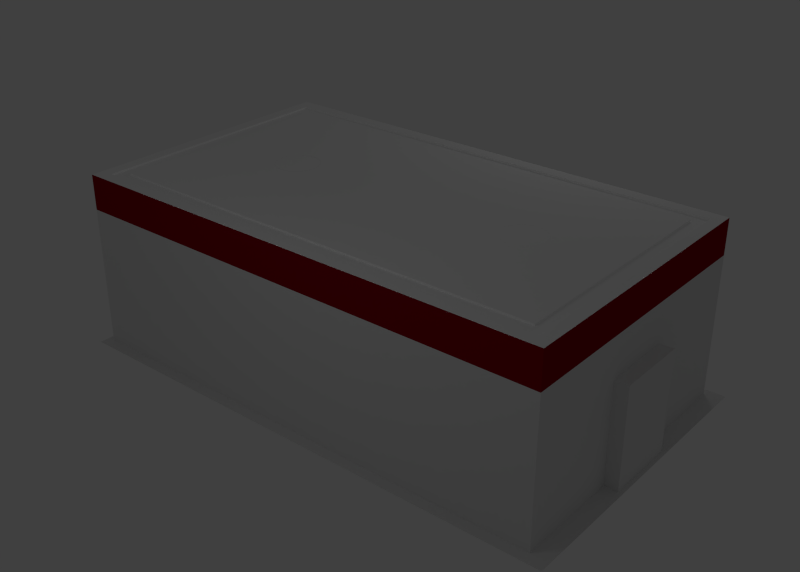 # Source: museo_v1.blend  (saved by Blender 2.62.0; exported with 4.5.12 LTS)
import bpy
from mathutils import Matrix  # noqa: F401  (used for matrix-valued properties, if any)

bpy.ops.wm.read_factory_settings(use_empty=True)
scene = bpy.context.scene
scene.name = 'Scene'

# ---- collections
col_collection_1 = bpy.data.collections.new('Collection 1'); scene.collection.children.link(col_collection_1)

# ---- materials (node trees are filled in below, after node groups)
mat_material_009 = bpy.data.materials.new('Material.009')
mat_material_009.alpha_threshold = 0.0
mat_material_009.use_transparent_shadow = False
mat_material_009.diffuse_color = (1.0, 1.0, 1.0, 1.0)
mat_material_009.roughness = 0.5
mat_material_009.line_color = (0.0, 0.0, 0.0, 1.0)
mat_material_010 = bpy.data.materials.new('Material.010')
mat_material_010.alpha_threshold = 0.0
mat_material_010.use_transparent_shadow = False
mat_material_010.diffuse_color = (1.0, 1.0, 1.0, 1.0)
mat_material_010.roughness = 0.5
mat_material_010.line_color = (0.0, 0.0, 0.0, 1.0)
mat_material_005 = bpy.data.materials.new('Material.005')
mat_material_005.alpha_threshold = 0.0
mat_material_005.use_transparent_shadow = False
mat_material_005.roughness = 0.5
mat_material_005.specular_intensity = 0.08148
mat_material_005.line_color = (0.0, 0.0, 0.0, 1.0)
mat_franja_pared = bpy.data.materials.new('franja_pared')
mat_franja_pared.alpha_threshold = 0.0
mat_franja_pared.use_transparent_shadow = False
mat_franja_pared.diffuse_color = (0.2883, 0.0, 0.006796, 1.0)
mat_franja_pared.roughness = 0.5
mat_franja_pared.specular_intensity = 0.0
mat_franja_pared.line_color = (0.0, 0.0, 0.0, 1.0)
mat_pared = bpy.data.materials.new('pared')
mat_pared.alpha_threshold = 0.0
mat_pared.use_transparent_shadow = False
mat_pared.roughness = 0.5
mat_pared.specular_intensity = 0.06757
mat_pared.line_color = (0.0, 0.0, 0.0, 1.0)
mat_material = bpy.data.materials.new('Material')
mat_material.alpha_threshold = 0.0
mat_material.use_transparent_shadow = False
mat_material.diffuse_color = (0.1025, 0.1025, 0.1025, 1.0)
mat_material.roughness = 0.5
mat_material.line_color = (0.0, 0.0, 0.0, 1.0)
mat_material_002 = bpy.data.materials.new('Material.002')
mat_material_002.alpha_threshold = 0.0
mat_material_002.use_transparent_shadow = False
mat_material_002.roughness = 0.5
mat_material_002.line_color = (0.0, 0.0, 0.0, 1.0)
mat_techo = bpy.data.materials.new('techo')
mat_techo.alpha_threshold = 0.0
mat_techo.use_transparent_shadow = False
mat_techo.diffuse_color = (1.0, 1.0, 1.0, 1.0)
mat_techo.roughness = 0.5
mat_techo.specular_intensity = 0.06757
mat_techo.line_color = (0.0, 0.0, 0.0, 1.0)
mat_adorno_techo = bpy.data.materials.new('adorno_techo')
mat_adorno_techo.alpha_threshold = 0.0
mat_adorno_techo.use_transparent_shadow = False
mat_adorno_techo.diffuse_color = (1.0, 1.0, 1.0, 1.0)
mat_adorno_techo.roughness = 0.5
mat_adorno_techo.line_color = (0.0, 0.0, 0.0, 1.0)

# ---- material node trees

# ---- world
world_world = bpy.data.worlds.new('World'); scene.world = world_world
world_world.color = (0.05088, 0.05088, 0.05088)
world_world.use_sun_shadow = False
world_world.sun_shadow_jitter_overblur = 0.0
world_world.cycles.sampling_method = 'MANUAL'
world_world.cycles.sample_map_resolution = 256

# ---- lights
light_point_000 = bpy.data.lights.new('Point.000', 'POINT')
light_point_000.transmission_factor = 0.0
light_point_000.energy = 22.0
light_point_000.shadow_buffer_clip_start = 0.5
light_point_000.shadow_soft_size = 1.0
light_point_000.shadow_maximum_resolution = 0.006
light_point_000.use_absolute_resolution = True
light_point_000.cycles.use_multiple_importance_sampling = False
light_point_005 = bpy.data.lights.new('Point.005', 'POINT')
light_point_005.transmission_factor = 0.0
light_point_005.energy = 40.0
light_point_005.shadow_buffer_clip_start = 0.5
light_point_005.shadow_soft_size = 1.0
light_point_005.shadow_maximum_resolution = 0.006
light_point_005.use_absolute_resolution = True
light_point_005.cycles.use_multiple_importance_sampling = False
light_point_004 = bpy.data.lights.new('Point.004', 'POINT')
light_point_004.transmission_factor = 0.0
light_point_004.energy = 40.0
light_point_004.shadow_buffer_clip_start = 0.5
light_point_004.shadow_soft_size = 1.0
light_point_004.shadow_maximum_resolution = 0.006
light_point_004.use_absolute_resolution = True
light_point_004.cycles.use_multiple_importance_sampling = False
light_point_003 = bpy.data.lights.new('Point.003', 'POINT')
light_point_003.transmission_factor = 0.0
light_point_003.energy = 39.0
light_point_003.shadow_buffer_clip_start = 0.5
light_point_003.shadow_soft_size = 1.0
light_point_003.shadow_maximum_resolution = 0.006
light_point_003.use_absolute_resolution = True
light_point_003.cycles.use_multiple_importance_sampling = False
light_point_002 = bpy.data.lights.new('Point.002', 'POINT')
light_point_002.transmission_factor = 0.0
light_point_002.energy = 40.0
light_point_002.shadow_buffer_clip_start = 0.5
light_point_002.shadow_soft_size = 1.0
light_point_002.shadow_maximum_resolution = 0.006
light_point_002.use_absolute_resolution = True
light_point_002.cycles.use_multiple_importance_sampling = False

# ---- meshes
me_torus_002 = bpy.data.meshes.new('Torus.002')
me_torus_002.from_pydata([(0.9484, 0.0, -0.02981), (0.9702, 0.0, -0.05163), (1.0, 0.0, -0.05962), (1.03, 0.0, -0.05163), (1.052, 0.0, -0.02981), (0.9161, 0.2455, -0.02981), (0.9371, 0.2511, -0.05163), (0.9659, 0.2588, -0.05962), (0.9947, 0.2665, -0.05163), (1.016, 0.2722, -0.02981), (0.8213, 0.4742, -0.02981), (0.8402, 0.4851, -0.05163), (0.866, 0.5, -0.05962), (0.8918, 0.5149, -0.05163), (0.9107, 0.5258, -0.02981), (0.6706, 0.6706, -0.02981), (0.686, 0.686, -0.05163), (0.7071, 0.7071, -0.05962), (0.7282, 0.7282, -0.05163), (0.7436, 0.7436, -0.02981), (0.4742, 0.8213, -0.02981), (0.4851, 0.8402, -0.05163), (0.5, 0.866, -0.05962), (0.5149, 0.8918, -0.05163), (0.5258, 0.9107, -0.02981), (0.2455, 0.9161, -0.02981), (0.2511, 0.9371, -0.05163), (0.2588, 0.9659, -0.05962), (0.2665, 0.9947, -0.05163), (0.2722, 1.016, -0.02981), (7.896e-08, 0.9484, -0.02981), (8.07e-08, 0.9702, -0.05163), (8.429e-08, 1.0, -0.05962), (7.555e-08, 1.03, -0.05163), (8.963e-08, 1.052, -0.02981), (-0.2455, 0.9161, -0.02981), (-0.2511, 0.9371, -0.05163), (-0.2588, 0.9659, -0.05962), (-0.2665, 0.9947, -0.05163), (-0.2722, 1.016, -0.02981), (-0.4742, 0.8213, -0.02981), (-0.4851, 0.8402, -0.05163), (-0.5, 0.866, -0.05962), (-0.5149, 0.8918, -0.05163), (-0.5258, 0.9107, -0.02981), (-0.6706, 0.6706, -0.02981), (-0.686, 0.686, -0.05163), (-0.7071, 0.7071, -0.05962), (-0.7282, 0.7282, -0.05163), (-0.7436, 0.7436, -0.02981), (-0.8213, 0.4742, -0.02981), (-0.8402, 0.4851, -0.05163), (-0.866, 0.5, -0.05962), (-0.8918, 0.5149, -0.05163), (-0.9107, 0.5258, -0.02981), (-0.9161, 0.2455, -0.02981), (-0.9371, 0.2511, -0.05163), (-0.9659, 0.2588, -0.05962), (-0.9947, 0.2665, -0.05163), (-1.016, 0.2722, -0.02981), (-0.9484, 8.291e-08, -0.02981), (-0.9702, 8.482e-08, -0.05163), (-1.0, 8.742e-08, -0.05962), (-1.03, 9.003e-08, -0.05163), (-1.052, 9.194e-08, -0.02981), (-0.9161, -0.2455, -0.02981), (-0.9371, -0.2511, -0.05163), (-0.9659, -0.2588, -0.05962), (-0.9947, -0.2665, -0.05163), (-1.016, -0.2722, -0.02981), (-0.8213, -0.4742, -0.02981), (-0.8402, -0.4851, -0.05163), (-0.866, -0.5, -0.05962), (-0.8918, -0.5149, -0.05163), (-0.9107, -0.5258, -0.02981), (-0.6706, -0.6706, -0.02981), (-0.686, -0.686, -0.05163), (-0.7071, -0.7071, -0.05962), (-0.7282, -0.7282, -0.05163), (-0.7436, -0.7436, -0.02981), (-0.4742, -0.8213, -0.02981), (-0.4851, -0.8402, -0.05163), (-0.5, -0.866, -0.05962), (-0.5149, -0.8918, -0.05163), (-0.5258, -0.9107, -0.02981), (-0.2455, -0.9161, -0.02981), (-0.2511, -0.9371, -0.05163), (-0.2588, -0.9659, -0.05962), (-0.2665, -0.9947, -0.05163), (-0.2722, -1.016, -0.02981), (7.896e-08, -0.9484, -0.02981), (8.07e-08, -0.9702, -0.05163), (8.429e-08, -1.0, -0.05962), (7.555e-08, -1.03, -0.05163), (8.963e-08, -1.052, -0.02981), (0.2455, -0.9161, -0.02981), (0.2511, -0.9371, -0.05163), (0.2588, -0.9659, -0.05962), (0.2665, -0.9947, -0.05163), (0.2722, -1.016, -0.02981), (0.4742, -0.8213, -0.02981), (0.4851, -0.8402, -0.05163), (0.5, -0.866, -0.05962), (0.5149, -0.8918, -0.05163), (0.5258, -0.9107, -0.02981), (0.6706, -0.6706, -0.02981), (0.686, -0.686, -0.05163), (0.7071, -0.7071, -0.05962), (0.7282, -0.7282, -0.05163), (0.7436, -0.7436, -0.02981), (0.8213, -0.4742, -0.02981), (0.8402, -0.4851, -0.05163), (0.866, -0.5, -0.05962), (0.8918, -0.5149, -0.05163), (0.9107, -0.5258, -0.02981), (0.9161, -0.2455, -0.02981), (0.9371, -0.2511, -0.05163), (0.9659, -0.2588, -0.05962), (0.9947, -0.2665, -0.05163), (1.016, -0.2722, -0.02981)], [], [(0, 5, 6, 1), (1, 6, 7, 2), (2, 7, 8, 3), (3, 8, 9, 4), (5, 10, 11, 6), (6, 11, 12, 7), (7, 12, 13, 8), (8, 13, 14, 9), (10, 15, 16, 11), (11, 16, 17, 12), (12, 17, 18, 13), (13, 18, 19, 14), (15, 20, 21, 16), (16, 21, 22, 17), (17, 22, 23, 18), (18, 23, 24, 19), (20, 25, 26, 21), (21, 26, 27, 22), (22, 27, 28, 23), (23, 28, 29, 24), (25, 30, 31, 26), (26, 31, 32, 27), (27, 32, 33, 28), (28, 33, 34, 29), (30, 35, 36, 31), (31, 36, 37, 32), (32, 37, 38, 33), (33, 38, 39, 34), (35, 40, 41, 36), (36, 41, 42, 37), (37, 42, 43, 38), (38, 43, 44, 39), (40, 45, 46, 41), (41, 46, 47, 42), (42, 47, 48, 43), (43, 48, 49, 44), (45, 50, 51, 46), (46, 51, 52, 47), (47, 52, 53, 48), (48, 53, 54, 49), (50, 55, 56, 51), (51, 56, 57, 52), (52, 57, 58, 53), (53, 58, 59, 54), (55, 60, 61, 56), (56, 61, 62, 57), (57, 62, 63, 58), (58, 63, 64, 59), (60, 65, 66, 61), (61, 66, 67, 62), (62, 67, 68, 63), (63, 68, 69, 64), (65, 70, 71, 66), (66, 71, 72, 67), (67, 72, 73, 68), (68, 73, 74, 69), (70, 75, 76, 71), (71, 76, 77, 72), (72, 77, 78, 73), (73, 78, 79, 74), (75, 80, 81, 76), (76, 81, 82, 77), (77, 82, 83, 78), (78, 83, 84, 79), (80, 85, 86, 81), (81, 86, 87, 82), (82, 87, 88, 83), (83, 88, 89, 84), (85, 90, 91, 86), (86, 91, 92, 87), (87, 92, 93, 88), (88, 93, 94, 89), (90, 95, 96, 91), (91, 96, 97, 92), (92, 97, 98, 93), (93, 98, 99, 94), (95, 100, 101, 96), (96, 101, 102, 97), (97, 102, 103, 98), (98, 103, 104, 99), (100, 105, 106, 101), (101, 106, 107, 102), (102, 107, 108, 103), (103, 108, 109, 104), (105, 110, 111, 106), (106, 111, 112, 107), (107, 112, 113, 108), (108, 113, 114, 109), (110, 115, 116, 111), (111, 116, 117, 112), (112, 117, 118, 113), (113, 118, 119, 114), (115, 0, 1, 116), (116, 1, 2, 117), (117, 2, 3, 118), (118, 3, 4, 119)])
me_torus_002.use_remesh_preserve_volume = False
me_torus_002.use_remesh_preserve_attributes = False
me_torus_002.use_mirror_vertex_groups = False
me_torus_002.update()
me_torus_001 = bpy.data.meshes.new('Torus.001')
me_torus_001.from_pydata([(0.9484, 0.0, 0.0149), (0.9702, 0.0, -0.006917), (1.0, 0.0, -0.0149), (1.03, 0.0, -0.006917), (1.052, 0.0, 0.0149), (0.9161, 0.2455, 0.0149), (0.9371, 0.2511, -0.006917), (0.9659, 0.2588, -0.0149), (0.9947, 0.2665, -0.006917), (1.016, 0.2722, 0.0149), (0.8213, 0.4742, 0.0149), (0.8402, 0.4851, -0.006917), (0.866, 0.5, -0.0149), (0.8918, 0.5149, -0.006917), (0.9107, 0.5258, 0.0149), (0.6706, 0.6706, 0.0149), (0.686, 0.686, -0.006917), (0.7071, 0.7071, -0.0149), (0.7282, 0.7282, -0.006917), (0.7436, 0.7436, 0.0149), (0.4742, 0.8213, 0.0149), (0.4851, 0.8402, -0.006917), (0.5, 0.866, -0.0149), (0.5149, 0.8918, -0.006917), (0.5258, 0.9107, 0.0149), (0.2455, 0.9161, 0.0149), (0.2511, 0.9371, -0.006917), (0.2588, 0.9659, -0.0149), (0.2665, 0.9947, -0.006917), (0.2722, 1.016, 0.0149), (7.896e-08, 0.9484, 0.0149), (8.07e-08, 0.9702, -0.006917), (8.429e-08, 1.0, -0.0149), (7.555e-08, 1.03, -0.006917), (8.963e-08, 1.052, 0.0149), (-0.2455, 0.9161, 0.0149), (-0.2511, 0.9371, -0.006917), (-0.2588, 0.9659, -0.0149), (-0.2665, 0.9947, -0.006917), (-0.2722, 1.016, 0.0149), (-0.4742, 0.8213, 0.0149), (-0.4851, 0.8402, -0.006917), (-0.5, 0.866, -0.0149), (-0.5149, 0.8918, -0.006917), (-0.5258, 0.9107, 0.0149), (-0.6706, 0.6706, 0.0149), (-0.686, 0.686, -0.006917), (-0.7071, 0.7071, -0.0149), (-0.7282, 0.7282, -0.006917), (-0.7436, 0.7436, 0.0149), (-0.8213, 0.4742, 0.0149), (-0.8402, 0.4851, -0.006917), (-0.866, 0.5, -0.0149), (-0.8918, 0.5149, -0.006917), (-0.9107, 0.5258, 0.0149), (-0.9161, 0.2455, 0.0149), (-0.9371, 0.2511, -0.006917), (-0.9659, 0.2588, -0.0149), (-0.9947, 0.2665, -0.006917), (-1.016, 0.2722, 0.0149), (-0.9484, 8.291e-08, 0.0149), (-0.9702, 8.482e-08, -0.006917), (-1.0, 8.742e-08, -0.0149), (-1.03, 9.003e-08, -0.006917), (-1.052, 9.194e-08, 0.0149), (-0.9161, -0.2455, 0.0149), (-0.9371, -0.2511, -0.006917), (-0.9659, -0.2588, -0.0149), (-0.9947, -0.2665, -0.006917), (-1.016, -0.2722, 0.0149), (-0.8213, -0.4742, 0.0149), (-0.8402, -0.4851, -0.006917), (-0.866, -0.5, -0.0149), (-0.8918, -0.5149, -0.006917), (-0.9107, -0.5258, 0.0149), (-0.6706, -0.6706, 0.0149), (-0.686, -0.686, -0.006917), (-0.7071, -0.7071, -0.0149), (-0.7282, -0.7282, -0.006917), (-0.7436, -0.7436, 0.0149), (-0.4742, -0.8213, 0.0149), (-0.4851, -0.8402, -0.006917), (-0.5, -0.866, -0.0149), (-0.5149, -0.8918, -0.006917), (-0.5258, -0.9107, 0.0149), (-0.2455, -0.9161, 0.0149), (-0.2511, -0.9371, -0.006917), (-0.2588, -0.9659, -0.0149), (-0.2665, -0.9947, -0.006917), (-0.2722, -1.016, 0.0149), (7.896e-08, -0.9484, 0.0149), (8.07e-08, -0.9702, -0.006917), (8.429e-08, -1.0, -0.0149), (7.555e-08, -1.03, -0.006917), (8.963e-08, -1.052, 0.0149), (0.2455, -0.9161, 0.0149), (0.2511, -0.9371, -0.006917), (0.2588, -0.9659, -0.0149), (0.2665, -0.9947, -0.006917), (0.2722, -1.016, 0.0149), (0.4742, -0.8213, 0.0149), (0.4851, -0.8402, -0.006917), (0.5, -0.866, -0.0149), (0.5149, -0.8918, -0.006917), (0.5258, -0.9107, 0.0149), (0.6706, -0.6706, 0.0149), (0.686, -0.686, -0.006917), (0.7071, -0.7071, -0.0149), (0.7282, -0.7282, -0.006917), (0.7436, -0.7436, 0.0149), (0.8213, -0.4742, 0.0149), (0.8402, -0.4851, -0.006917), (0.866, -0.5, -0.0149), (0.8918, -0.5149, -0.006917), (0.9107, -0.5258, 0.0149), (0.9161, -0.2455, 0.0149), (0.9371, -0.2511, -0.006917), (0.9659, -0.2588, -0.0149), (0.9947, -0.2665, -0.006917), (1.016, -0.2722, 0.0149)], [], [(0, 5, 6, 1), (1, 6, 7, 2), (2, 7, 8, 3), (3, 8, 9, 4), (5, 10, 11, 6), (6, 11, 12, 7), (7, 12, 13, 8), (8, 13, 14, 9), (10, 15, 16, 11), (11, 16, 17, 12), (12, 17, 18, 13), (13, 18, 19, 14), (15, 20, 21, 16), (16, 21, 22, 17), (17, 22, 23, 18), (18, 23, 24, 19), (20, 25, 26, 21), (21, 26, 27, 22), (22, 27, 28, 23), (23, 28, 29, 24), (25, 30, 31, 26), (26, 31, 32, 27), (27, 32, 33, 28), (28, 33, 34, 29), (30, 35, 36, 31), (31, 36, 37, 32), (32, 37, 38, 33), (33, 38, 39, 34), (35, 40, 41, 36), (36, 41, 42, 37), (37, 42, 43, 38), (38, 43, 44, 39), (40, 45, 46, 41), (41, 46, 47, 42), (42, 47, 48, 43), (43, 48, 49, 44), (45, 50, 51, 46), (46, 51, 52, 47), (47, 52, 53, 48), (48, 53, 54, 49), (50, 55, 56, 51), (51, 56, 57, 52), (52, 57, 58, 53), (53, 58, 59, 54), (55, 60, 61, 56), (56, 61, 62, 57), (57, 62, 63, 58), (58, 63, 64, 59), (60, 65, 66, 61), (61, 66, 67, 62), (62, 67, 68, 63), (63, 68, 69, 64), (65, 70, 71, 66), (66, 71, 72, 67), (67, 72, 73, 68), (68, 73, 74, 69), (70, 75, 76, 71), (71, 76, 77, 72), (72, 77, 78, 73), (73, 78, 79, 74), (75, 80, 81, 76), (76, 81, 82, 77), (77, 82, 83, 78), (78, 83, 84, 79), (80, 85, 86, 81), (81, 86, 87, 82), (82, 87, 88, 83), (83, 88, 89, 84), (85, 90, 91, 86), (86, 91, 92, 87), (87, 92, 93, 88), (88, 93, 94, 89), (90, 95, 96, 91), (91, 96, 97, 92), (92, 97, 98, 93), (93, 98, 99, 94), (95, 100, 101, 96), (96, 101, 102, 97), (97, 102, 103, 98), (98, 103, 104, 99), (100, 105, 106, 101), (101, 106, 107, 102), (102, 107, 108, 103), (103, 108, 109, 104), (105, 110, 111, 106), (106, 111, 112, 107), (107, 112, 113, 108), (108, 113, 114, 109), (110, 115, 116, 111), (111, 116, 117, 112), (112, 117, 118, 113), (113, 118, 119, 114), (115, 0, 1, 116), (116, 1, 2, 117), (117, 2, 3, 118), (118, 3, 4, 119)])
me_torus_001.polygons.foreach_set('use_smooth', [True] * 96)
me_torus_001.materials.append(mat_material_009)
me_torus_001.use_remesh_preserve_volume = False
me_torus_001.use_remesh_preserve_attributes = False
me_torus_001.use_mirror_vertex_groups = False
me_torus_001.update()
me_cylinder_002 = bpy.data.meshes.new('Cylinder.002')
me_cylinder_002.from_pydata([(0.0, 1.0, -1.0), (0.1951, 0.9808, -1.0), (0.3827, 0.9239, -1.0), (0.5556, 0.8315, -1.0), (0.7071, 0.7071, -1.0), (0.8315, 0.5556, -1.0), (0.9239, 0.3827, -1.0), (0.9808, 0.1951, -1.0), (1.0, 7.55e-08, -1.0), (0.9808, -0.1951, -1.0), (0.9239, -0.3827, -1.0), (0.8315, -0.5556, -1.0), (0.7071, -0.7071, -1.0), (0.5556, -0.8315, -1.0), (0.3827, -0.9239, -1.0), (0.1951, -0.9808, -1.0), (-3.258e-07, -1.0, -1.0), (-0.1951, -0.9808, -1.0), (-0.3827, -0.9239, -1.0), (-0.5556, -0.8315, -1.0), (-0.7071, -0.7071, -1.0), (-0.8315, -0.5556, -1.0), (-0.9239, -0.3827, -1.0), (-0.9808, -0.1951, -1.0), (-1.0, 9.656e-07, -1.0), (-0.9808, 0.1951, -1.0), (-0.9239, 0.3827, -1.0), (-0.8315, 0.5556, -1.0), (-0.7071, 0.7071, -1.0), (-0.5556, 0.8315, -1.0), (-0.3827, 0.9239, -1.0), (-0.1951, 0.9808, -1.0), (1.605e-06, 1.0, 1.0), (0.1951, 0.9808, 1.0), (0.3827, 0.9239, 1.0), (0.5556, 0.8315, 1.0), (0.7071, 0.7071, 1.0), (0.8315, 0.5556, 1.0), (0.9239, 0.3827, 1.0), (0.9808, 0.1951, 1.0), (1.0, -2.245e-06, 1.0), (0.9808, -0.1951, 1.0), (0.9239, -0.3827, 1.0), (0.8315, -0.5556, 1.0), (0.7071, -0.7071, 1.0), (0.5556, -0.8315, 1.0), (0.3827, -0.9239, 1.0), (0.1951, -0.9808, 1.0), (9.298e-07, -1.0, 1.0), (-0.1951, -0.9808, 1.0), (-0.3827, -0.9239, 1.0), (-0.5556, -0.8315, 1.0), (-0.7071, -0.7071, 1.0), (-0.8315, -0.5556, 1.0), (-0.9239, -0.3827, 1.0), (-0.9808, -0.1951, 1.0), (-1.0, -4.105e-06, 1.0), (-0.9808, 0.1951, 1.0), (-0.9239, 0.3827, 1.0), (-0.8315, 0.5556, 1.0), (-0.7071, 0.7071, 1.0), (-0.5556, 0.8315, 1.0), (-0.3827, 0.9239, 1.0), (-0.1951, 0.9808, 1.0), (-0.1378, 0.6927, -2.792), (-0.2703, 0.6525, -2.792), (-0.3924, 0.5872, -2.792), (-0.4994, 0.4994, -2.792), (-0.5872, 0.3924, -2.792), (-0.6525, 0.2703, -2.792), (-0.6927, 0.1378, -2.792), (-0.7063, 7.729e-07, -2.792), (-0.6927, -0.1378, -2.792), (-0.6525, -0.2703, -2.792), (-0.5872, -0.3924, -2.792), (-0.4994, -0.4994, -2.792), (-0.3924, -0.5872, -2.792), (-0.2703, -0.6525, -2.792), (-0.1378, -0.6927, -2.792), (-2.039e-07, -0.7063, -2.792), (0.1378, -0.6927, -2.792), (0.2703, -0.6525, -2.792), (0.3924, -0.5872, -2.792), (0.4994, -0.4994, -2.792), (0.5872, -0.3924, -2.792), (0.6525, -0.2703, -2.792), (0.6927, -0.1378, -2.792), (0.7063, 1.443e-07, -2.792), (0.6927, 0.1378, -2.792), (0.6525, 0.2703, -2.792), (0.5872, 0.3924, -2.792), (0.4994, 0.4994, -2.792), (0.3924, 0.5872, -2.792), (0.2703, 0.6525, -2.792), (0.1378, 0.6927, -2.792), (2.628e-08, 0.7063, -2.792), (3.172e-08, 0.6343, -2.792), (0.1237, 0.6221, -2.792), (0.2427, 0.586, -2.792), (0.3524, 0.5274, -2.792), (0.4485, 0.4485, -2.792), (0.5274, 0.3524, -2.792), (0.586, 0.2427, -2.792), (0.6221, 0.1237, -2.792), (0.6343, 1.612e-07, -2.792), (0.6221, -0.1237, -2.792), (0.586, -0.2427, -2.792), (0.5274, -0.3524, -2.792), (0.4485, -0.4485, -2.792), (0.3524, -0.5274, -2.792), (0.2427, -0.586, -2.792), (0.1237, -0.6221, -2.792), (-1.75e-07, -0.6343, -2.792), (-0.1237, -0.6221, -2.792), (-0.2427, -0.586, -2.792), (-0.3524, -0.5274, -2.792), (-0.4485, -0.4485, -2.792), (-0.5274, -0.3524, -2.792), (-0.586, -0.2427, -2.792), (-0.6221, -0.1237, -2.792), (-0.6343, 7.258e-07, -2.792), (-0.6221, 0.1237, -2.792), (-0.586, 0.2427, -2.792), (-0.5274, 0.3524, -2.792), (-0.4485, 0.4485, -2.792), (-0.3524, 0.5274, -2.792), (-0.2427, 0.586, -2.792), (-0.1237, 0.6221, -2.792), (-0.1166, 0.5863, -2.488), (-0.2288, 0.5523, -2.488), (-0.3321, 0.497, -2.488), (-0.4227, 0.4227, -2.488), (-0.497, 0.3321, -2.488), (-0.5523, 0.2288, -2.488), (-0.5863, 0.1166, -2.488), (-0.5978, 7.022e-07, -2.488), (-0.5863, -0.1166, -2.488), (-0.5523, -0.2288, -2.488), (-0.497, -0.3321, -2.488), (-0.4227, -0.4227, -2.488), (-0.3321, -0.497, -2.488), (-0.2288, -0.5523, -2.488), (-0.1166, -0.5863, -2.488), (-1.603e-07, -0.5978, -2.488), (0.1166, -0.5863, -2.488), (0.2288, -0.5523, -2.488), (0.3321, -0.497, -2.488), (0.4227, -0.4227, -2.488), (0.497, -0.3321, -2.488), (0.5523, -0.2288, -2.488), (0.5863, -0.1166, -2.488), (0.5978, 1.701e-07, -2.488), (0.5863, 0.1166, -2.488), (0.5523, 0.2288, -2.488), (0.497, 0.3321, -2.488), (0.4227, 0.4227, -2.488), (0.3321, 0.497, -2.488), (0.2288, 0.5523, -2.488), (0.1166, 0.5863, -2.488), (3.444e-08, 0.5978, -2.488), (7.922e-08, 0.04458, -2.488), (0.008698, 0.04373, -2.488), (0.01706, 0.04119, -2.488), (0.02477, 0.03707, -2.488), (0.03153, 0.03153, -2.488), (0.03707, 0.02477, -2.488), (0.04119, 0.01706, -2.488), (0.04373, 0.008698, -2.488), (0.04458, 3.093e-07, -2.488), (0.04373, -0.008698, -2.488), (0.04119, -0.01706, -2.488), (0.03707, -0.02477, -2.488), (0.03153, -0.03153, -2.488), (0.02477, -0.03707, -2.488), (0.01706, -0.04119, -2.488), (0.008698, -0.04373, -2.488), (6.469e-08, -0.04458, -2.488), (-0.008698, -0.04373, -2.488), (-0.01706, -0.04119, -2.488), (-0.02477, -0.03707, -2.488), (-0.03153, -0.03153, -2.488), (-0.03707, -0.02477, -2.488), (-0.04119, -0.01706, -2.488), (-0.04373, -0.008698, -2.488), (-0.04458, 3.49e-07, -2.488), (-0.04373, 0.008698, -2.488), (-0.04119, 0.01706, -2.488), (-0.03707, 0.02477, -2.488), (-0.03153, 0.03153, -2.488), (-0.02477, 0.03707, -2.488), (-0.01706, 0.04119, -2.488), (-0.008698, 0.04373, -2.488), (0.1112, 0.5591, -1.701), (3.664e-08, 0.57, -1.701), (0.2181, 0.5266, -1.701), (0.3167, 0.474, -1.701), (0.4031, 0.4031, -1.701), (0.474, 0.3167, -1.701), (0.5266, 0.2181, -1.701), (0.5591, 0.1112, -1.701), (0.57, 1.768e-07, -1.701), (0.5591, -0.1112, -1.701), (0.5266, -0.2181, -1.701), (0.474, -0.3167, -1.701), (0.4031, -0.4031, -1.701), (0.3167, -0.474, -1.701), (0.2181, -0.5266, -1.701), (0.1112, -0.5591, -1.701), (-1.491e-07, -0.57, -1.701), (-0.1112, -0.5591, -1.701), (-0.2181, -0.5266, -1.701), (-0.3167, -0.474, -1.701), (-0.4031, -0.4031, -1.701), (-0.474, -0.3167, -1.701), (-0.5266, -0.2181, -1.701), (-0.5591, -0.1112, -1.701), (-0.57, 6.842e-07, -1.701), (-0.5591, 0.1112, -1.701), (-0.5266, 0.2181, -1.701), (-0.474, 0.3167, -1.701), (-0.4031, 0.4031, -1.701), (-0.3167, 0.474, -1.701), (-0.2181, 0.5267, -1.701), (-0.1112, 0.5591, -1.701), (2.324e-08, 0.7427, -1.668), (-0.1449, 0.7285, -1.668), (-0.2842, 0.6862, -1.668), (-0.4126, 0.6176, -1.668), (-0.5252, 0.5252, -1.668), (-0.6176, 0.4126, -1.668), (-0.6862, 0.2842, -1.668), (-0.7285, 0.1449, -1.668), (-0.7427, 7.968e-07, -1.668), (-0.7285, -0.1449, -1.668), (-0.6862, -0.2842, -1.668), (-0.6176, -0.4126, -1.668), (-0.5252, -0.5252, -1.668), (-0.4126, -0.6176, -1.668), (-0.2842, -0.6862, -1.668), (-0.1449, -0.7285, -1.668), (-2.188e-07, -0.7427, -1.668), (0.1449, -0.7285, -1.668), (0.2842, -0.6862, -1.668), (0.4126, -0.6176, -1.668), (0.5252, -0.5252, -1.668), (0.6176, -0.4126, -1.668), (0.6862, -0.2842, -1.668), (0.7285, -0.1449, -1.668), (0.7427, 1.357e-07, -1.668), (0.7285, 0.1449, -1.668), (0.6862, 0.2842, -1.668), (0.6176, 0.4126, -1.668), (0.5252, 0.5252, -1.668), (0.4126, 0.6176, -1.668), (0.2842, 0.6862, -1.668), (0.1449, 0.7285, -1.668), (0.2006, 1.008, 0.209), (1.001e-06, 1.028, 0.209), (0.3934, 0.9498, 0.209), (0.5712, 0.8548, 0.209), (0.727, 0.727, 0.209), (0.8548, 0.5712, 0.209), (0.9498, 0.3934, 0.209), (1.008, 0.2006, 0.209), (1.028, -1.337e-06, 0.209), (1.008, -0.2006, 0.209), (0.9498, -0.3934, 0.209), (0.8548, -0.5712, 0.209), (0.727, -0.727, 0.209), (0.5712, -0.8548, 0.209), (0.3934, -0.9498, 0.209), (0.2006, -1.008, 0.209), (4.485e-07, -1.028, 0.209), (-0.2006, -1.008, 0.209), (-0.3934, -0.9498, 0.209), (-0.5712, -0.8548, 0.209), (-0.727, -0.727, 0.209), (-0.8548, -0.5712, 0.209), (-0.9498, -0.3934, 0.209), (-1.008, -0.2006, 0.209), (-1.028, -2.131e-06, 0.209), (-1.008, 0.2006, 0.209), (-0.9498, 0.3934, 0.209), (-0.8548, 0.5712, 0.209), (-0.727, 0.727, 0.209), (-0.5712, 0.8548, 0.209), (-0.3934, 0.9498, 0.209), (-0.2006, 1.008, 0.209)], [], [(95, 94, 97, 96), (94, 93, 98, 97), (93, 92, 99, 98), (92, 91, 100, 99), (91, 90, 101, 100), (90, 89, 102, 101), (89, 88, 103, 102), (88, 87, 104, 103), (87, 86, 105, 104), (86, 85, 106, 105), (85, 84, 107, 106), (84, 83, 108, 107), (83, 82, 109, 108), (82, 81, 110, 109), (81, 80, 111, 110), (80, 79, 112, 111), (79, 78, 113, 112), (78, 77, 114, 113), (77, 76, 115, 114), (76, 75, 116, 115), (75, 74, 117, 116), (74, 73, 118, 117), (73, 72, 119, 118), (72, 71, 120, 119), (71, 70, 121, 120), (70, 69, 122, 121), (69, 68, 123, 122), (68, 67, 124, 123), (67, 66, 125, 124), (66, 65, 126, 125), (65, 64, 127, 126), (64, 95, 96, 127), (127, 96, 159, 128), (126, 127, 128, 129), (125, 126, 129, 130), (124, 125, 130, 131), (123, 124, 131, 132), (122, 123, 132, 133), (121, 122, 133, 134), (120, 121, 134, 135), (119, 120, 135, 136), (118, 119, 136, 137), (117, 118, 137, 138), (116, 117, 138, 139), (115, 116, 139, 140), (114, 115, 140, 141), (113, 114, 141, 142), (112, 113, 142, 143), (111, 112, 143, 144), (110, 111, 144, 145), (109, 110, 145, 146), (108, 109, 146, 147), (107, 108, 147, 148), (106, 107, 148, 149), (105, 106, 149, 150), (104, 105, 150, 151), (103, 104, 151, 152), (102, 103, 152, 153), (101, 102, 153, 154), (100, 101, 154, 155), (99, 100, 155, 156), (98, 99, 156, 157), (97, 98, 157, 158), (96, 97, 158, 159), (158, 192, 193, 159), (192, 161, 160, 193), (157, 194, 192, 158), (194, 162, 161, 192), (156, 195, 194, 157), (195, 163, 162, 194), (155, 196, 195, 156), (196, 164, 163, 195), (154, 197, 196, 155), (197, 165, 164, 196), (153, 198, 197, 154), (198, 166, 165, 197), (152, 199, 198, 153), (199, 167, 166, 198), (151, 200, 199, 152), (200, 168, 167, 199), (150, 201, 200, 151), (201, 169, 168, 200), (149, 202, 201, 150), (202, 170, 169, 201), (148, 203, 202, 149), (203, 171, 170, 202), (147, 204, 203, 148), (204, 172, 171, 203), (146, 205, 204, 147), (205, 173, 172, 204), (145, 206, 205, 146), (206, 174, 173, 205), (144, 207, 206, 145), (207, 175, 174, 206), (143, 208, 207, 144), (208, 176, 175, 207), (142, 209, 208, 143), (209, 177, 176, 208), (141, 210, 209, 142), (210, 178, 177, 209), (140, 211, 210, 141), (211, 179, 178, 210), (139, 212, 211, 140), (212, 180, 179, 211), (138, 213, 212, 139), (213, 181, 180, 212), (137, 214, 213, 138), (214, 182, 181, 213), (136, 215, 214, 137), (215, 183, 182, 214), (135, 216, 215, 136), (216, 184, 183, 215), (134, 217, 216, 135), (217, 185, 184, 216), (133, 218, 217, 134), (218, 186, 185, 217), (132, 219, 218, 133), (219, 187, 186, 218), (131, 220, 219, 132), (220, 188, 187, 219), (130, 221, 220, 131), (221, 189, 188, 220), (129, 222, 221, 130), (222, 190, 189, 221), (128, 223, 222, 129), (223, 191, 190, 222), (159, 193, 223, 128), (193, 160, 191, 223), (0, 224, 225, 31), (224, 95, 64, 225), (31, 225, 226, 30), (225, 64, 65, 226), (30, 226, 227, 29), (226, 65, 66, 227), (29, 227, 228, 28), (227, 66, 67, 228), (28, 228, 229, 27), (228, 67, 68, 229), (27, 229, 230, 26), (229, 68, 69, 230), (26, 230, 231, 25), (230, 69, 70, 231), (25, 231, 232, 24), (231, 70, 71, 232), (24, 232, 233, 23), (232, 71, 72, 233), (23, 233, 234, 22), (233, 72, 73, 234), (22, 234, 235, 21), (234, 73, 74, 235), (21, 235, 236, 20), (235, 74, 75, 236), (20, 236, 237, 19), (236, 75, 76, 237), (19, 237, 238, 18), (237, 76, 77, 238), (18, 238, 239, 17), (238, 77, 78, 239), (17, 239, 240, 16), (239, 78, 79, 240), (16, 240, 241, 15), (240, 79, 80, 241), (15, 241, 242, 14), (241, 80, 81, 242), (14, 242, 243, 13), (242, 81, 82, 243), (13, 243, 244, 12), (243, 82, 83, 244), (12, 244, 245, 11), (244, 83, 84, 245), (11, 245, 246, 10), (245, 84, 85, 246), (10, 246, 247, 9), (246, 85, 86, 247), (9, 247, 248, 8), (247, 86, 87, 248), (8, 248, 249, 7), (248, 87, 88, 249), (7, 249, 250, 6), (249, 88, 89, 250), (6, 250, 251, 5), (250, 89, 90, 251), (5, 251, 252, 4), (251, 90, 91, 252), (4, 252, 253, 3), (252, 91, 92, 253), (3, 253, 254, 2), (253, 92, 93, 254), (2, 254, 255, 1), (254, 93, 94, 255), (224, 0, 1, 255), (255, 94, 95, 224), (0, 257, 256, 1), (257, 32, 33, 256), (1, 256, 258, 2), (256, 33, 34, 258), (2, 258, 259, 3), (258, 34, 35, 259), (3, 259, 260, 4), (259, 35, 36, 260), (4, 260, 261, 5), (260, 36, 37, 261), (5, 261, 262, 6), (261, 37, 38, 262), (6, 262, 263, 7), (262, 38, 39, 263), (7, 263, 264, 8), (263, 39, 40, 264), (8, 264, 265, 9), (264, 40, 41, 265), (9, 265, 266, 10), (265, 41, 42, 266), (10, 266, 267, 11), (266, 42, 43, 267), (11, 267, 268, 12), (267, 43, 44, 268), (12, 268, 269, 13), (268, 44, 45, 269), (13, 269, 270, 14), (269, 45, 46, 270), (14, 270, 271, 15), (270, 46, 47, 271), (15, 271, 272, 16), (271, 47, 48, 272), (16, 272, 273, 17), (272, 48, 49, 273), (17, 273, 274, 18), (273, 49, 50, 274), (18, 274, 275, 19), (274, 50, 51, 275), (19, 275, 276, 20), (275, 51, 52, 276), (20, 276, 277, 21), (276, 52, 53, 277), (21, 277, 278, 22), (277, 53, 54, 278), (22, 278, 279, 23), (278, 54, 55, 279), (23, 279, 280, 24), (279, 55, 56, 280), (24, 280, 281, 25), (280, 56, 57, 281), (25, 281, 282, 26), (281, 57, 58, 282), (26, 282, 283, 27), (282, 58, 59, 283), (27, 283, 284, 28), (283, 59, 60, 284), (28, 284, 285, 29), (284, 60, 61, 285), (29, 285, 286, 30), (285, 61, 62, 286), (30, 286, 287, 31), (286, 62, 63, 287), (32, 257, 287, 63), (257, 0, 31, 287)])
me_cylinder_002.polygons.foreach_set('use_smooth', [True] * 256)
me_cylinder_002.use_remesh_preserve_volume = False
me_cylinder_002.use_remesh_preserve_attributes = False
me_cylinder_002.use_mirror_vertex_groups = False
me_cylinder_002.update()
me_sphere_001 = bpy.data.meshes.new('Sphere.001')
me_sphere_001.from_pydata([(1.0, 0.0, -4.371e-08), (0.9239, 0.0, -0.3827), (0.7071, 0.0, -0.7071), (0.3827, 0.0, -0.9239), (0.2706, 0.2706, -0.9239), (0.5, 0.5, -0.7071), (0.6533, 0.6533, -0.3827), (0.7071, 0.7071, 0.0), (-8.429e-08, 1.0, 0.0), (-8.109e-08, 0.9239, -0.3827), (-5.088e-08, 0.7071, -0.7071), (-3.72e-08, 0.3827, -0.9239), (-0.2706, 0.2706, -0.9239), (-0.5, 0.5, -0.7071), (-0.6533, 0.6533, -0.3827), (-0.7071, 0.7071, 0.0), (-1.0, -1.686e-07, 0.0), (-0.9239, -1.654e-07, -0.3827), (-0.7071, -1.141e-07, -0.7071), (-0.3827, -5.828e-08, -0.9239), (-1.068e-07, -1.068e-07, -1.0), (-0.2706, -0.2706, -0.9239), (-0.5, -0.5, -0.7071), (-0.6533, -0.6533, -0.3827), (-0.7071, -0.7071, 0.0), (2.529e-07, -1.0, 0.0), (2.497e-07, -0.9239, -0.3827), (1.773e-07, -0.7071, -0.7071), (1.004e-07, -0.3827, -0.9239), (0.2706, -0.2706, -0.9239), (0.5, -0.5, -0.7071), (0.6533, -0.6533, -0.3827), (0.7071, -0.7071, 0.0)], [], [(3, 20, 4), (2, 3, 4, 5), (1, 2, 5, 6), (0, 1, 6, 7), (7, 6, 9, 8), (6, 5, 10, 9), (5, 4, 11, 10), (4, 20, 11), (11, 20, 12), (10, 11, 12, 13), (9, 10, 13, 14), (8, 9, 14, 15), (15, 14, 17, 16), (14, 13, 18, 17), (13, 12, 19, 18), (12, 20, 19), (19, 20, 21), (18, 19, 21, 22), (17, 18, 22, 23), (16, 17, 23, 24), (24, 23, 26, 25), (23, 22, 27, 26), (22, 21, 28, 27), (21, 20, 28), (28, 20, 29), (27, 28, 29, 30), (26, 27, 30, 31), (25, 26, 31, 32), (1, 0, 32, 31), (31, 30, 2, 1), (30, 29, 3, 2), (29, 20, 3)])
me_sphere_001.polygons.foreach_set('use_smooth', [True] * 32)
me_sphere_001.use_remesh_preserve_volume = False
me_sphere_001.use_remesh_preserve_attributes = False
me_sphere_001.use_mirror_vertex_groups = False
me_sphere_001.update()
me_sphere = bpy.data.meshes.new('Sphere')
me_sphere.from_pydata([(1.0, 0.0, -4.371e-08), (0.9239, 0.0, -0.3827), (0.7071, 0.0, -0.7071), (0.3827, 0.0, -0.9239), (0.2706, 0.2706, -0.9239), (0.5, 0.5, -0.7071), (0.6533, 0.6533, -0.3827), (0.7071, 0.7071, 0.0), (-8.429e-08, 1.0, 0.0), (-8.109e-08, 0.9239, -0.3827), (-5.088e-08, 0.7071, -0.7071), (-3.72e-08, 0.3827, -0.9239), (-0.2706, 0.2706, -0.9239), (-0.5, 0.5, -0.7071), (-0.6533, 0.6533, -0.3827), (-0.7071, 0.7071, 0.0), (-1.0, -1.686e-07, 0.0), (-0.9239, -1.654e-07, -0.3827), (-0.7071, -1.141e-07, -0.7071), (-0.3827, -5.828e-08, -0.9239), (-1.068e-07, -1.068e-07, -1.0), (-0.2706, -0.2706, -0.9239), (-0.5, -0.5, -0.7071), (-0.6533, -0.6533, -0.3827), (-0.7071, -0.7071, 0.0), (2.529e-07, -1.0, 0.0), (2.497e-07, -0.9239, -0.3827), (1.773e-07, -0.7071, -0.7071), (1.004e-07, -0.3827, -0.9239), (0.2706, -0.2706, -0.9239), (0.5, -0.5, -0.7071), (0.6533, -0.6533, -0.3827), (0.7071, -0.7071, 0.0)], [], [(3, 20, 4), (2, 3, 4, 5), (1, 2, 5, 6), (0, 1, 6, 7), (7, 6, 9, 8), (6, 5, 10, 9), (5, 4, 11, 10), (4, 20, 11), (11, 20, 12), (10, 11, 12, 13), (9, 10, 13, 14), (8, 9, 14, 15), (15, 14, 17, 16), (14, 13, 18, 17), (13, 12, 19, 18), (12, 20, 19), (19, 20, 21), (18, 19, 21, 22), (17, 18, 22, 23), (16, 17, 23, 24), (24, 23, 26, 25), (23, 22, 27, 26), (22, 21, 28, 27), (21, 20, 28), (28, 20, 29), (27, 28, 29, 30), (26, 27, 30, 31), (25, 26, 31, 32), (1, 0, 32, 31), (31, 30, 2, 1), (30, 29, 3, 2), (29, 20, 3)])
me_sphere.polygons.foreach_set('use_smooth', [True] * 32)
me_sphere.use_remesh_preserve_volume = False
me_sphere.use_remesh_preserve_attributes = False
me_sphere.use_mirror_vertex_groups = False
me_sphere.update()
me_cylinder = bpy.data.meshes.new('Cylinder')
me_cylinder.from_pydata([(0.0, 1.0, -1.0), (0.1951, 0.9808, -1.0), (0.3827, 0.9239, -1.0), (0.5556, 0.8315, -1.0), (0.7071, 0.7071, -1.0), (0.8315, 0.5556, -1.0), (0.9239, 0.3827, -1.0), (0.9808, 0.1951, -1.0), (1.0, 7.55e-08, -1.0), (0.9808, -0.1951, -1.0), (0.9239, -0.3827, -1.0), (0.8315, -0.5556, -1.0), (0.7071, -0.7071, -1.0), (0.5556, -0.8315, -1.0), (0.3827, -0.9239, -1.0), (0.1951, -0.9808, -1.0), (-3.258e-07, -1.0, -1.0), (-0.1951, -0.9808, -1.0), (-0.3827, -0.9239, -1.0), (-0.5556, -0.8315, -1.0), (-0.7071, -0.7071, -1.0), (-0.8315, -0.5556, -1.0), (-0.9239, -0.3827, -1.0), (-0.9808, -0.1951, -1.0), (-1.0, 9.656e-07, -1.0), (-0.9808, 0.1951, -1.0), (-0.9239, 0.3827, -1.0), (-0.8315, 0.5556, -1.0), (-0.7071, 0.7071, -1.0), (-0.5556, 0.8315, -1.0), (-0.3827, 0.9239, -1.0), (-0.1951, 0.9808, -1.0), (1.605e-06, 1.0, 1.0), (0.1951, 0.9808, 1.0), (0.3827, 0.9239, 1.0), (0.5556, 0.8315, 1.0), (0.7071, 0.7071, 1.0), (0.8315, 0.5556, 1.0), (0.9239, 0.3827, 1.0), (0.9808, 0.1951, 1.0), (1.0, -2.245e-06, 1.0), (0.9808, -0.1951, 1.0), (0.9239, -0.3827, 1.0), (0.8315, -0.5556, 1.0), (0.7071, -0.7071, 1.0), (0.5556, -0.8315, 1.0), (0.3827, -0.9239, 1.0), (0.1951, -0.9808, 1.0), (9.298e-07, -1.0, 1.0), (-0.1951, -0.9808, 1.0), (-0.3827, -0.9239, 1.0), (-0.5556, -0.8315, 1.0), (-0.7071, -0.7071, 1.0), (-0.8315, -0.5556, 1.0), (-0.9239, -0.3827, 1.0), (-0.9808, -0.1951, 1.0), (-1.0, -4.105e-06, 1.0), (-0.9808, 0.1951, 1.0), (-0.9239, 0.3827, 1.0), (-0.8315, 0.5556, 1.0), (-0.7071, 0.7071, 1.0), (-0.5556, 0.8315, 1.0), (-0.3827, 0.9239, 1.0), (-0.1951, 0.9808, 1.0), (-0.1378, 0.6927, -2.792), (-0.2703, 0.6525, -2.792), (-0.3924, 0.5872, -2.792), (-0.4994, 0.4994, -2.792), (-0.5872, 0.3924, -2.792), (-0.6525, 0.2703, -2.792), (-0.6927, 0.1378, -2.792), (-0.7063, 7.729e-07, -2.792), (-0.6927, -0.1378, -2.792), (-0.6525, -0.2703, -2.792), (-0.5872, -0.3924, -2.792), (-0.4994, -0.4994, -2.792), (-0.3924, -0.5872, -2.792), (-0.2703, -0.6525, -2.792), (-0.1378, -0.6927, -2.792), (-2.039e-07, -0.7063, -2.792), (0.1378, -0.6927, -2.792), (0.2703, -0.6525, -2.792), (0.3924, -0.5872, -2.792), (0.4994, -0.4994, -2.792), (0.5872, -0.3924, -2.792), (0.6525, -0.2703, -2.792), (0.6927, -0.1378, -2.792), (0.7063, 1.443e-07, -2.792), (0.6927, 0.1378, -2.792), (0.6525, 0.2703, -2.792), (0.5872, 0.3924, -2.792), (0.4994, 0.4994, -2.792), (0.3924, 0.5872, -2.792), (0.2703, 0.6525, -2.792), (0.1378, 0.6927, -2.792), (2.628e-08, 0.7063, -2.792), (3.172e-08, 0.6343, -2.792), (0.1237, 0.6221, -2.792), (0.2427, 0.586, -2.792), (0.3524, 0.5274, -2.792), (0.4485, 0.4485, -2.792), (0.5274, 0.3524, -2.792), (0.586, 0.2427, -2.792), (0.6221, 0.1237, -2.792), (0.6343, 1.612e-07, -2.792), (0.6221, -0.1237, -2.792), (0.586, -0.2427, -2.792), (0.5274, -0.3524, -2.792), (0.4485, -0.4485, -2.792), (0.3524, -0.5274, -2.792), (0.2427, -0.586, -2.792), (0.1237, -0.6221, -2.792), (-1.75e-07, -0.6343, -2.792), (-0.1237, -0.6221, -2.792), (-0.2427, -0.586, -2.792), (-0.3524, -0.5274, -2.792), (-0.4485, -0.4485, -2.792), (-0.5274, -0.3524, -2.792), (-0.586, -0.2427, -2.792), (-0.6221, -0.1237, -2.792), (-0.6343, 7.258e-07, -2.792), (-0.6221, 0.1237, -2.792), (-0.586, 0.2427, -2.792), (-0.5274, 0.3524, -2.792), (-0.4485, 0.4485, -2.792), (-0.3524, 0.5274, -2.792), (-0.2427, 0.586, -2.792), (-0.1237, 0.6221, -2.792), (-0.1166, 0.5863, -2.488), (-0.2288, 0.5523, -2.488), (-0.3321, 0.497, -2.488), (-0.4227, 0.4227, -2.488), (-0.497, 0.3321, -2.488), (-0.5523, 0.2288, -2.488), (-0.5863, 0.1166, -2.488), (-0.5978, 7.022e-07, -2.488), (-0.5863, -0.1166, -2.488), (-0.5523, -0.2288, -2.488), (-0.497, -0.3321, -2.488), (-0.4227, -0.4227, -2.488), (-0.3321, -0.497, -2.488), (-0.2288, -0.5523, -2.488), (-0.1166, -0.5863, -2.488), (-1.603e-07, -0.5978, -2.488), (0.1166, -0.5863, -2.488), (0.2288, -0.5523, -2.488), (0.3321, -0.497, -2.488), (0.4227, -0.4227, -2.488), (0.497, -0.3321, -2.488), (0.5523, -0.2288, -2.488), (0.5863, -0.1166, -2.488), (0.5978, 1.701e-07, -2.488), (0.5863, 0.1166, -2.488), (0.5523, 0.2288, -2.488), (0.497, 0.3321, -2.488), (0.4227, 0.4227, -2.488), (0.3321, 0.497, -2.488), (0.2288, 0.5523, -2.488), (0.1166, 0.5863, -2.488), (3.444e-08, 0.5978, -2.488), (7.922e-08, 0.04458, -2.488), (0.008698, 0.04373, -2.488), (0.01706, 0.04119, -2.488), (0.02477, 0.03707, -2.488), (0.03153, 0.03153, -2.488), (0.03707, 0.02477, -2.488), (0.04119, 0.01706, -2.488), (0.04373, 0.008698, -2.488), (0.04458, 3.093e-07, -2.488), (0.04373, -0.008698, -2.488), (0.04119, -0.01706, -2.488), (0.03707, -0.02477, -2.488), (0.03153, -0.03153, -2.488), (0.02477, -0.03707, -2.488), (0.01706, -0.04119, -2.488), (0.008698, -0.04373, -2.488), (6.469e-08, -0.04458, -2.488), (-0.008698, -0.04373, -2.488), (-0.01706, -0.04119, -2.488), (-0.02477, -0.03707, -2.488), (-0.03153, -0.03153, -2.488), (-0.03707, -0.02477, -2.488), (-0.04119, -0.01706, -2.488), (-0.04373, -0.008698, -2.488), (-0.04458, 3.49e-07, -2.488), (-0.04373, 0.008698, -2.488), (-0.04119, 0.01706, -2.488), (-0.03707, 0.02477, -2.488), (-0.03153, 0.03153, -2.488), (-0.02477, 0.03707, -2.488), (-0.01706, 0.04119, -2.488), (-0.008698, 0.04373, -2.488), (0.1112, 0.5591, -1.701), (3.664e-08, 0.57, -1.701), (0.2181, 0.5266, -1.701), (0.3167, 0.474, -1.701), (0.4031, 0.4031, -1.701), (0.474, 0.3167, -1.701), (0.5266, 0.2181, -1.701), (0.5591, 0.1112, -1.701), (0.57, 1.768e-07, -1.701), (0.5591, -0.1112, -1.701), (0.5266, -0.2181, -1.701), (0.474, -0.3167, -1.701), (0.4031, -0.4031, -1.701), (0.3167, -0.474, -1.701), (0.2181, -0.5266, -1.701), (0.1112, -0.5591, -1.701), (-1.491e-07, -0.57, -1.701), (-0.1112, -0.5591, -1.701), (-0.2181, -0.5266, -1.701), (-0.3167, -0.474, -1.701), (-0.4031, -0.4031, -1.701), (-0.474, -0.3167, -1.701), (-0.5266, -0.2181, -1.701), (-0.5591, -0.1112, -1.701), (-0.57, 6.842e-07, -1.701), (-0.5591, 0.1112, -1.701), (-0.5266, 0.2181, -1.701), (-0.474, 0.3167, -1.701), (-0.4031, 0.4031, -1.701), (-0.3167, 0.474, -1.701), (-0.2181, 0.5267, -1.701), (-0.1112, 0.5591, -1.701), (2.324e-08, 0.7427, -1.668), (-0.1449, 0.7285, -1.668), (-0.2842, 0.6862, -1.668), (-0.4126, 0.6176, -1.668), (-0.5252, 0.5252, -1.668), (-0.6176, 0.4126, -1.668), (-0.6862, 0.2842, -1.668), (-0.7285, 0.1449, -1.668), (-0.7427, 7.968e-07, -1.668), (-0.7285, -0.1449, -1.668), (-0.6862, -0.2842, -1.668), (-0.6176, -0.4126, -1.668), (-0.5252, -0.5252, -1.668), (-0.4126, -0.6176, -1.668), (-0.2842, -0.6862, -1.668), (-0.1449, -0.7285, -1.668), (-2.188e-07, -0.7427, -1.668), (0.1449, -0.7285, -1.668), (0.2842, -0.6862, -1.668), (0.4126, -0.6176, -1.668), (0.5252, -0.5252, -1.668), (0.6176, -0.4126, -1.668), (0.6862, -0.2842, -1.668), (0.7285, -0.1449, -1.668), (0.7427, 1.357e-07, -1.668), (0.7285, 0.1449, -1.668), (0.6862, 0.2842, -1.668), (0.6176, 0.4126, -1.668), (0.5252, 0.5252, -1.668), (0.4126, 0.6176, -1.668), (0.2842, 0.6862, -1.668), (0.1449, 0.7285, -1.668), (0.2006, 1.008, 0.209), (1.001e-06, 1.028, 0.209), (0.3934, 0.9498, 0.209), (0.5712, 0.8548, 0.209), (0.727, 0.727, 0.209), (0.8548, 0.5712, 0.209), (0.9498, 0.3934, 0.209), (1.008, 0.2006, 0.209), (1.028, -1.337e-06, 0.209), (1.008, -0.2006, 0.209), (0.9498, -0.3934, 0.209), (0.8548, -0.5712, 0.209), (0.727, -0.727, 0.209), (0.5712, -0.8548, 0.209), (0.3934, -0.9498, 0.209), (0.2006, -1.008, 0.209), (4.485e-07, -1.028, 0.209), (-0.2006, -1.008, 0.209), (-0.3934, -0.9498, 0.209), (-0.5712, -0.8548, 0.209), (-0.727, -0.727, 0.209), (-0.8548, -0.5712, 0.209), (-0.9498, -0.3934, 0.209), (-1.008, -0.2006, 0.209), (-1.028, -2.131e-06, 0.209), (-1.008, 0.2006, 0.209), (-0.9498, 0.3934, 0.209), (-0.8548, 0.5712, 0.209), (-0.727, 0.727, 0.209), (-0.5712, 0.8548, 0.209), (-0.3934, 0.9498, 0.209), (-0.2006, 1.008, 0.209)], [], [(95, 94, 97, 96), (94, 93, 98, 97), (93, 92, 99, 98), (92, 91, 100, 99), (91, 90, 101, 100), (90, 89, 102, 101), (89, 88, 103, 102), (88, 87, 104, 103), (87, 86, 105, 104), (86, 85, 106, 105), (85, 84, 107, 106), (84, 83, 108, 107), (83, 82, 109, 108), (82, 81, 110, 109), (81, 80, 111, 110), (80, 79, 112, 111), (79, 78, 113, 112), (78, 77, 114, 113), (77, 76, 115, 114), (76, 75, 116, 115), (75, 74, 117, 116), (74, 73, 118, 117), (73, 72, 119, 118), (72, 71, 120, 119), (71, 70, 121, 120), (70, 69, 122, 121), (69, 68, 123, 122), (68, 67, 124, 123), (67, 66, 125, 124), (66, 65, 126, 125), (65, 64, 127, 126), (64, 95, 96, 127), (127, 96, 159, 128), (126, 127, 128, 129), (125, 126, 129, 130), (124, 125, 130, 131), (123, 124, 131, 132), (122, 123, 132, 133), (121, 122, 133, 134), (120, 121, 134, 135), (119, 120, 135, 136), (118, 119, 136, 137), (117, 118, 137, 138), (116, 117, 138, 139), (115, 116, 139, 140), (114, 115, 140, 141), (113, 114, 141, 142), (112, 113, 142, 143), (111, 112, 143, 144), (110, 111, 144, 145), (109, 110, 145, 146), (108, 109, 146, 147), (107, 108, 147, 148), (106, 107, 148, 149), (105, 106, 149, 150), (104, 105, 150, 151), (103, 104, 151, 152), (102, 103, 152, 153), (101, 102, 153, 154), (100, 101, 154, 155), (99, 100, 155, 156), (98, 99, 156, 157), (97, 98, 157, 158), (96, 97, 158, 159), (158, 192, 193, 159), (192, 161, 160, 193), (157, 194, 192, 158), (194, 162, 161, 192), (156, 195, 194, 157), (195, 163, 162, 194), (155, 196, 195, 156), (196, 164, 163, 195), (154, 197, 196, 155), (197, 165, 164, 196), (153, 198, 197, 154), (198, 166, 165, 197), (152, 199, 198, 153), (199, 167, 166, 198), (151, 200, 199, 152), (200, 168, 167, 199), (150, 201, 200, 151), (201, 169, 168, 200), (149, 202, 201, 150), (202, 170, 169, 201), (148, 203, 202, 149), (203, 171, 170, 202), (147, 204, 203, 148), (204, 172, 171, 203), (146, 205, 204, 147), (205, 173, 172, 204), (145, 206, 205, 146), (206, 174, 173, 205), (144, 207, 206, 145), (207, 175, 174, 206), (143, 208, 207, 144), (208, 176, 175, 207), (142, 209, 208, 143), (209, 177, 176, 208), (141, 210, 209, 142), (210, 178, 177, 209), (140, 211, 210, 141), (211, 179, 178, 210), (139, 212, 211, 140), (212, 180, 179, 211), (138, 213, 212, 139), (213, 181, 180, 212), (137, 214, 213, 138), (214, 182, 181, 213), (136, 215, 214, 137), (215, 183, 182, 214), (135, 216, 215, 136), (216, 184, 183, 215), (134, 217, 216, 135), (217, 185, 184, 216), (133, 218, 217, 134), (218, 186, 185, 217), (132, 219, 218, 133), (219, 187, 186, 218), (131, 220, 219, 132), (220, 188, 187, 219), (130, 221, 220, 131), (221, 189, 188, 220), (129, 222, 221, 130), (222, 190, 189, 221), (128, 223, 222, 129), (223, 191, 190, 222), (159, 193, 223, 128), (193, 160, 191, 223), (0, 224, 225, 31), (224, 95, 64, 225), (31, 225, 226, 30), (225, 64, 65, 226), (30, 226, 227, 29), (226, 65, 66, 227), (29, 227, 228, 28), (227, 66, 67, 228), (28, 228, 229, 27), (228, 67, 68, 229), (27, 229, 230, 26), (229, 68, 69, 230), (26, 230, 231, 25), (230, 69, 70, 231), (25, 231, 232, 24), (231, 70, 71, 232), (24, 232, 233, 23), (232, 71, 72, 233), (23, 233, 234, 22), (233, 72, 73, 234), (22, 234, 235, 21), (234, 73, 74, 235), (21, 235, 236, 20), (235, 74, 75, 236), (20, 236, 237, 19), (236, 75, 76, 237), (19, 237, 238, 18), (237, 76, 77, 238), (18, 238, 239, 17), (238, 77, 78, 239), (17, 239, 240, 16), (239, 78, 79, 240), (16, 240, 241, 15), (240, 79, 80, 241), (15, 241, 242, 14), (241, 80, 81, 242), (14, 242, 243, 13), (242, 81, 82, 243), (13, 243, 244, 12), (243, 82, 83, 244), (12, 244, 245, 11), (244, 83, 84, 245), (11, 245, 246, 10), (245, 84, 85, 246), (10, 246, 247, 9), (246, 85, 86, 247), (9, 247, 248, 8), (247, 86, 87, 248), (8, 248, 249, 7), (248, 87, 88, 249), (7, 249, 250, 6), (249, 88, 89, 250), (6, 250, 251, 5), (250, 89, 90, 251), (5, 251, 252, 4), (251, 90, 91, 252), (4, 252, 253, 3), (252, 91, 92, 253), (3, 253, 254, 2), (253, 92, 93, 254), (2, 254, 255, 1), (254, 93, 94, 255), (224, 0, 1, 255), (255, 94, 95, 224), (0, 257, 256, 1), (257, 32, 33, 256), (1, 256, 258, 2), (256, 33, 34, 258), (2, 258, 259, 3), (258, 34, 35, 259), (3, 259, 260, 4), (259, 35, 36, 260), (4, 260, 261, 5), (260, 36, 37, 261), (5, 261, 262, 6), (261, 37, 38, 262), (6, 262, 263, 7), (262, 38, 39, 263), (7, 263, 264, 8), (263, 39, 40, 264), (8, 264, 265, 9), (264, 40, 41, 265), (9, 265, 266, 10), (265, 41, 42, 266), (10, 266, 267, 11), (266, 42, 43, 267), (11, 267, 268, 12), (267, 43, 44, 268), (12, 268, 269, 13), (268, 44, 45, 269), (13, 269, 270, 14), (269, 45, 46, 270), (14, 270, 271, 15), (270, 46, 47, 271), (15, 271, 272, 16), (271, 47, 48, 272), (16, 272, 273, 17), (272, 48, 49, 273), (17, 273, 274, 18), (273, 49, 50, 274), (18, 274, 275, 19), (274, 50, 51, 275), (19, 275, 276, 20), (275, 51, 52, 276), (20, 276, 277, 21), (276, 52, 53, 277), (21, 277, 278, 22), (277, 53, 54, 278), (22, 278, 279, 23), (278, 54, 55, 279), (23, 279, 280, 24), (279, 55, 56, 280), (24, 280, 281, 25), (280, 56, 57, 281), (25, 281, 282, 26), (281, 57, 58, 282), (26, 282, 283, 27), (282, 58, 59, 283), (27, 283, 284, 28), (283, 59, 60, 284), (28, 284, 285, 29), (284, 60, 61, 285), (29, 285, 286, 30), (285, 61, 62, 286), (30, 286, 287, 31), (286, 62, 63, 287), (32, 257, 287, 63), (257, 0, 31, 287)])
me_cylinder.polygons.foreach_set('use_smooth', [True] * 256)
me_cylinder.materials.append(mat_material_010)
me_cylinder.use_remesh_preserve_volume = False
me_cylinder.use_remesh_preserve_attributes = False
me_cylinder.use_mirror_vertex_groups = False
me_cylinder.update()
me_plane_001 = bpy.data.meshes.new('Plane.001')
me_plane_001.from_pydata([(3.966, 8.063, 4.292), (3.966, 3.767, 4.292), (1.542, 3.767, 4.292), (1.542, 8.063, 4.292), (-0.882, 3.767, 4.292), (-0.882, 8.063, 4.292), (-3.306, 8.063, 4.292), (-3.306, 3.767, 4.292), (-5.73, 8.063, 4.292), (-5.73, 3.767, 4.292), (-8.154, 8.063, 4.292), (-8.154, 3.767, 4.292), (-8.154, 8.063, 6.607), (-8.154, 3.767, 6.607), (-8.154, 3.767, 8.923), (-8.154, 8.063, 8.923), (-8.154, 8.063, 11.24), (-8.154, 3.767, 11.24), (-5.73, 8.063, 11.24), (-5.73, 3.767, 11.24), (-3.306, 3.767, 11.24), (-3.306, 8.063, 11.24), (-0.882, 8.063, 11.24), (-0.882, 3.767, 11.24), (1.542, 8.063, 11.24), (1.542, 3.767, 11.24), (3.966, 3.767, 11.24), (3.966, 8.063, 11.24), (3.966, 8.063, 8.649), (3.966, 3.767, 8.649), (3.966, 8.063, 6.88), (3.966, 3.767, 6.88), (3.966, 4.626, 4.292), (1.542, 4.626, 4.292), (-0.882, 4.626, 4.292), (-3.306, 4.626, 4.292), (-5.73, 4.626, 4.292), (-8.154, 4.626, 4.292), (-8.154, 4.626, 6.607), (-8.154, 4.626, 8.923), (-8.154, 4.626, 11.24), (-5.73, 4.626, 11.24), (-3.306, 4.626, 11.24), (-0.882, 4.626, 11.24), (1.542, 4.626, 11.24), (3.966, 4.626, 11.24), (3.966, 4.626, 8.649), (3.966, 4.626, 6.88), (3.966, 5.607, 4.292), (1.542, 5.607, 4.292), (-0.882, 5.607, 4.292), (-3.306, 5.607, 4.292), (-5.73, 5.607, 4.292), (-8.154, 5.607, 4.292), (-8.154, 5.607, 6.607), (-8.154, 5.607, 8.923), (-8.154, 5.607, 11.24), (-5.73, 5.607, 11.24), (-3.306, 5.607, 11.24), (-0.882, 5.607, 11.24), (1.542, 5.607, 11.24), (3.966, 5.607, 11.24), (3.966, 5.607, 8.649), (3.966, 5.607, 6.88), (4.294, 5.607, 8.649), (4.294, 5.607, 6.88), (4.294, 8.063, 6.88), (4.294, 8.063, 8.649)], [], [(33, 2, 1, 32), (2, 33, 34, 4), (4, 34, 35, 7), (7, 35, 36, 9), (9, 36, 37, 11), (11, 37, 38, 13), (13, 38, 39, 14), (14, 39, 40, 17), (17, 40, 41, 19), (19, 41, 42, 20), (20, 42, 43, 23), (23, 43, 44, 25), (25, 44, 45, 26), (26, 45, 46, 29), (29, 46, 47, 31), (31, 47, 32, 1), (48, 0, 3, 49), (49, 33, 32, 48), (33, 49, 50, 34), (49, 3, 5, 50), (34, 50, 51, 35), (50, 5, 6, 51), (35, 51, 52, 36), (51, 6, 8, 52), (36, 52, 53, 37), (52, 8, 10, 53), (37, 53, 54, 38), (53, 10, 12, 54), (38, 54, 55, 39), (54, 12, 15, 55), (39, 55, 56, 40), (55, 15, 16, 56), (40, 56, 57, 41), (56, 16, 18, 57), (41, 57, 58, 42), (57, 18, 21, 58), (42, 58, 59, 43), (58, 21, 22, 59), (43, 59, 60, 44), (59, 22, 24, 60), (44, 60, 61, 45), (60, 24, 27, 61), (45, 61, 62, 46), (61, 27, 28, 62), (46, 62, 63, 47), (47, 63, 48, 32), (0, 48, 63, 30), (63, 62, 64, 65), (30, 63, 65, 66), (62, 28, 67, 64), (64, 67, 66, 65)])
me_plane_001.polygons.foreach_set('material_index', [1, 1, 1, 1, 1, 1, 1, 1, 1, 1, 1, 1, 1, 1, 1, 1, 0, 0, 0, 0, 0, 0, 0, 0, 0, 0, 0, 0, 0, 0, 0, 0, 0, 0, 0, 0, 0, 0, 0, 0, 0, 0, 0, 0, 0, 0, 0, 0, 0, 0, 0])
_uv = me_plane_001.uv_layers.new(name='UVMap')
_uv.uv.foreach_set('vector', [0.0, 0.0, 1.0, 0.0, 1.0, 1.0, 0.0, 1.0, 0.0, 0.0, 1.0, 0.0, 1.0, 1.0, 0.0, 1.0, 0.0, 0.0, 1.0, 0.0, 1.0, 1.0, 0.0, 1.0, 0.0, 0.0, 1.0, 0.0, 1.0, 1.0, 0.0, 1.0, 0.0, 0.0, 1.0, 0.0, 1.0, 1.0, 0.0, 1.0, 0.0, 0.0, 1.0, 0.0, 1.0, 1.0, 0.0, 1.0, 0.0, 0.0, 1.0, 0.0, 1.0, 1.0, 0.0, 1.0, 0.0, 0.0, 1.0, 0.0, 1.0, 1.0, 0.0, 1.0, 0.0, 0.0, 1.0, 0.0, 1.0, 1.0, 0.0, 1.0, 0.0, 0.0, 1.0, 0.0, 1.0, 1.0, 0.0, 1.0, 0.0, 0.0, 1.0, 0.0, 1.0, 1.0, 0.0, 1.0, 0.0, 0.0, 1.0, 0.0, 1.0, 1.0, 0.0, 1.0, 0.0, 0.0, 1.0, 0.0, 1.0, 1.0, 0.0, 1.0, 0.0, 0.0, 1.0, 0.0, 1.0, 1.0, 0.0, 1.0, 0.0, 0.0, 1.0, 0.0, 1.0, 1.0, 0.0, 1.0, 0.0, 0.0, 1.0, 0.0, 1.0, 1.0, 0.0, 1.0, 0.0, 0.7138, 0.0, 0.0, 3.651, 1.789e-07, 3.651, 0.7138, 3.651, 0.7138, 3.651, 0.9987, 0.0, 0.9987, 0.0, 0.7138, 3.651, 0.9987, 3.651, 0.7138, 7.301, 0.7138, 7.301, 0.9987, 3.651, 0.7138, 3.651, 1.789e-07, 7.301, 1.431e-06, 7.301, 0.7138, 7.301, 0.9987, 7.301, 0.7138, 10.95, 0.7138, 10.95, 0.9987, 7.301, 0.7138, 7.301, 1.431e-06, 10.95, 1.074e-05, 10.95, 0.7138, 10.95, 0.9987, 10.95, 0.7138, 14.6, 0.7138, 14.6, 0.9987, 10.95, 0.7138, 10.95, 1.074e-05, 14.6, 3.919e-05, 14.6, 0.7138, 14.6, 0.9987, 14.6, 0.7138, 18.25, 0.7138, 18.25, 0.9987, 14.6, 0.7138, 14.6, 3.919e-05, 18.25, 9.465e-05, 18.25, 0.7138, 18.25, 0.9987, 18.25, 0.7138, 21.74, 0.7138, 21.74, 0.9987, 18.25, 0.7138, 18.25, 9.465e-05, 21.74, 0.0001814, 21.74, 0.7138, 21.74, 0.9987, 21.74, 0.7138, 25.22, 0.7139, 25.22, 0.9988, 21.74, 0.7138, 21.74, 0.0001814, 25.23, 0.0002925, 25.22, 0.7139, 25.22, 0.9988, 25.22, 0.7139, 28.71, 0.714, 28.71, 0.9988, 25.22, 0.7139, 25.23, 0.0002925, 28.71, 0.0004217, 28.71, 0.714, 28.71, 0.9988, 28.71, 0.714, 32.36, 0.7141, 32.36, 0.999, 28.71, 0.714, 28.71, 0.0004217, 32.36, 0.0005695, 32.36, 0.7141, 32.36, 0.999, 32.36, 0.7141, 36.01, 0.7143, 36.01, 0.9991, 32.36, 0.7141, 32.36, 0.0005695, 36.01, 0.000729, 36.01, 0.7143, 36.01, 0.9991, 36.01, 0.7143, 39.66, 0.7144, 39.66, 0.9992, 36.01, 0.7143, 36.01, 0.000729, 39.66, 0.0008966, 39.66, 0.7144, 39.66, 0.9992, 39.66, 0.7144, 43.31, 0.7146, 43.31, 0.9994, 39.66, 0.7144, 39.66, 0.0008966, 43.31, 0.001071, 43.31, 0.7146, 43.31, 0.9994, 43.31, 0.7146, 46.96, 0.7148, 46.96, 0.9996, 43.31, 0.7146, 43.31, 0.001071, 46.96, 0.00125, 46.96, 0.7148, 0.009602, 0.9991, 0.009587, 0.7145, 3.904, 0.7145, 3.904, 0.9991, 0.009587, 0.7145, 0.009544, 0.001341, 3.904, 0.001332, 3.904, 0.7145, 3.904, 0.9991, 3.904, 0.7145, 6.566, 0.7145, 6.566, 0.9991, 6.566, 0.9991, 6.566, 0.7145, 10.46, 0.7145, 10.46, 0.9991, 10.46, 0.001328, 10.46, 0.7145, 6.566, 0.7145, 6.566, 0.001327, 0.0, 0.0, 1.0, 0.0, 1.0, 1.0, 0.0, 1.0, 0.5062, 0.0004121, 0.5062, 0.7257, 0.003999, 0.7257, 0.003999, 0.0004121, 0.006172, 0.7298, 0.006173, -0.0002374, 0.5117, -0.0002374, 0.5117, 0.7298, 1.0, 1.0, 1.0, 0.0, 0.0, 0.0, 1.066e-07, 1.0])
me_plane_001.materials.append(mat_material_005)
me_plane_001.materials.append(mat_franja_pared)
me_plane_001.use_remesh_preserve_volume = False
me_plane_001.use_remesh_preserve_attributes = False
me_plane_001.use_mirror_vertex_groups = False
me_plane_001.update()
me_cube_003 = bpy.data.meshes.new('Cube.003')
me_cube_003.from_pydata([(-0.06895, 1.984, 0.1697), (-0.06895, -1.984, 0.1697), (0.06895, -1.984, 0.1697), (0.06895, 1.984, 0.1697), (0.06895, -1.984, -0.7159), (0.06895, 1.984, -0.7159), (-0.06895, 1.984, -0.7159), (-0.06895, -1.984, -0.7159), (-0.06895, 0.5612, 0.1697), (-0.06895, -0.5612, 0.1697), (0.06895, -0.5612, 0.1697), (0.06895, 0.5612, 0.1697), (0.06895, 0.5612, -0.7159), (0.06895, -0.5612, -0.7159), (-0.06895, -0.5612, -0.7159), (-0.06895, 0.5612, -0.7159), (0.06895, 0.5612, -2.34), (-0.06895, 0.5612, -2.34), (0.06895, -0.5612, -2.34), (-0.06895, -0.5612, -2.34), (-0.06895, 1.984, -2.34), (-0.06895, -1.984, -2.34), (0.06895, -1.984, -2.34), (0.06895, 1.984, -2.34), (-0.06895, 1.855, 0.1697), (0.06895, 1.855, 0.1697), (0.06895, 1.855, -0.7159), (-0.06895, 1.855, -0.7159), (-0.06895, 1.855, -2.34), (0.06895, 1.855, -2.34), (-0.06895, -1.868, 0.1697), (0.06895, -1.868, 0.1697), (0.06895, -1.868, -0.7159), (-0.06895, -1.868, -0.7159), (-0.06895, -1.868, -2.34), (0.06895, -1.868, -2.34), (3.171, -1.868, -0.7159), (3.171, -1.868, -2.34), (3.171, -1.868, 0.1697), (3.171, -1.984, -2.34), (3.171, -1.984, 0.1697), (3.171, 1.855, -0.7159), (3.171, 1.855, -2.34), (3.171, 1.855, 0.1697), (3.171, 1.984, -2.34), (3.171, 1.984, 0.1697), (3.171, 1.984, -0.7159), (3.171, -1.984, -0.7159), (-0.06895, -0.5612, -1.936), (0.06895, -0.5612, -1.936), (-0.06895, -1.984, -1.936), (0.06895, -1.984, -1.936), (-0.06895, -1.868, -1.936), (0.06895, -1.868, -1.936), (3.171, -1.868, -1.936), (3.171, -1.984, -1.936), (0.06895, 0.5612, -1.936), (-0.06895, 0.5612, -1.936), (-0.06895, 1.984, -1.936), (0.06895, 1.984, -1.936), (-0.06895, 1.855, -1.936), (0.06895, 1.855, -1.936), (3.171, 1.855, -1.936), (3.171, 1.984, -1.936)], [], [(6, 0, 3, 5), (1, 7, 4, 2), (9, 10, 11, 8), (10, 13, 12, 11), (8, 15, 14, 9), (13, 14, 15, 12), (8, 11, 25, 24), (3, 0, 24, 25), (11, 12, 26, 25), (0, 6, 27, 24), (24, 27, 15, 8), (16, 17, 28, 29), (29, 28, 20, 23), (1, 2, 31, 30), (30, 31, 10, 9), (31, 32, 13, 10), (9, 14, 33, 30), (30, 33, 7, 1), (22, 21, 34, 35), (35, 34, 19, 18), (31, 38, 36, 32), (35, 37, 39, 22), (2, 40, 38, 31), (26, 41, 43, 25), (23, 44, 42, 29), (25, 43, 45, 3), (4, 47, 40, 2), (3, 45, 46, 5), (40, 47, 36, 38), (43, 41, 46, 45), (13, 49, 48, 14), (49, 18, 19, 48), (7, 50, 51, 4), (50, 21, 22, 51), (14, 48, 52, 33), (48, 19, 34, 52), (33, 52, 50, 7), (52, 34, 21, 50), (32, 53, 49, 13), (53, 35, 18, 49), (36, 54, 53, 32), (54, 37, 35, 53), (39, 55, 51, 22), (55, 47, 4, 51), (47, 55, 54, 36), (55, 39, 37, 54), (15, 57, 56, 12), (57, 17, 16, 56), (5, 59, 58, 6), (59, 23, 20, 58), (6, 58, 60, 27), (58, 20, 28, 60), (27, 60, 57, 15), (60, 28, 17, 57), (12, 56, 61, 26), (56, 16, 29, 61), (42, 62, 61, 29), (62, 41, 26, 61), (46, 63, 59, 5), (63, 44, 23, 59), (41, 62, 63, 46), (62, 42, 44, 63)])
me_cube_003.polygons.foreach_set('material_index', [0, 0, 0, 0, 0, 0, 0, 0, 0, 0, 0, 0, 0, 0, 0, 0, 0, 0, 0, 0, 0, 0, 0, 0, 0, 0, 0, 0, 0, 0, 0, 1, 0, 1, 0, 1, 0, 1, 0, 1, 0, 1, 1, 0, 0, 1, 0, 1, 0, 1, 0, 1, 0, 1, 0, 1, 1, 0, 0, 1, 0, 1])
me_cube_003.materials.append(mat_pared)
me_cube_003.materials.append(mat_material)
me_cube_003.use_remesh_preserve_volume = False
me_cube_003.use_remesh_preserve_attributes = False
me_cube_003.use_mirror_vertex_groups = False
me_cube_003.update()
me_cube_002 = bpy.data.meshes.new('Cube.002')
me_cube_002.from_pydata([(-6.221, 3.661, -2.748), (-6.221, -3.744, -2.748), (6.49, -3.744, -2.748), (6.49, 3.661, -2.748), (-4.103, -3.744, -2.748), (-1.984, -3.744, -2.748), (0.1345, -3.744, -2.748), (2.253, -3.744, -2.748), (4.372, -3.744, -2.748), (-4.103, 3.661, -2.748), (-1.984, 3.661, -2.748), (0.1345, 3.661, -2.748), (2.253, 3.661, -2.748), (4.372, 3.661, -2.748), (-6.221, 2.18, -2.748), (-6.221, 0.699, -2.748), (-6.221, -0.7819, -2.748), (-6.221, -2.263, -2.748), (6.49, -2.263, -2.748), (6.49, -0.782, -2.748), (6.49, 0.699, -2.748), (6.49, 2.18, -2.748), (4.372, -2.263, -2.748), (4.372, -0.782, -2.748), (4.372, 0.699, -2.748), (4.372, 2.18, -2.748), (2.253, -2.263, -2.748), (2.253, -0.7819, -2.748), (2.253, 0.699, -2.748), (2.253, 2.18, -2.748), (0.1345, -2.263, -2.748), (0.1345, -0.7819, -2.748), (0.1345, 0.699, -2.748), (0.1345, 2.18, -2.748), (-1.984, -2.263, -2.748), (-1.984, -0.7819, -2.748), (-1.984, 0.699, -2.748), (-1.984, 2.18, -2.748), (-4.103, -2.263, -2.748), (-4.103, -0.7819, -2.748), (-4.103, 0.699, -2.748), (-4.103, 2.18, -2.748)], [], [(13, 25, 21, 3), (25, 24, 20, 21), (24, 23, 19, 20), (23, 22, 18, 19), (22, 8, 2, 18), (12, 29, 25, 13), (29, 28, 24, 25), (28, 27, 23, 24), (27, 26, 22, 23), (26, 7, 8, 22), (11, 33, 29, 12), (33, 32, 28, 29), (32, 31, 27, 28), (31, 30, 26, 27), (30, 6, 7, 26), (10, 37, 33, 11), (37, 36, 32, 33), (36, 35, 31, 32), (35, 34, 30, 31), (34, 5, 6, 30), (9, 41, 37, 10), (41, 40, 36, 37), (40, 39, 35, 36), (39, 38, 34, 35), (38, 4, 5, 34), (0, 14, 41, 9), (14, 15, 40, 41), (15, 16, 39, 40), (16, 17, 38, 39), (17, 1, 4, 38)])
_uv = me_cube_002.uv_layers.new(name='UVMap')
_uv.uv.foreach_set('vector', [0.8333, 0.5825, 0.8333, 0.466, 1.0, 0.466, 1.0, 0.5825, 0.8333, 0.466, 0.8333, 0.3495, 1.0, 0.3495, 1.0, 0.466, 0.8333, 0.3495, 0.8333, 0.233, 1.0, 0.233, 1.0, 0.3495, 0.8333, 0.233, 0.8333, 0.1165, 1.0, 0.1165, 1.0, 0.233, 0.8333, 0.1165, 0.8333, 1.876e-08, 1.0, 0.0, 1.0, 0.1165, 0.6667, 0.5825, 0.6667, 0.466, 0.8333, 0.466, 0.8333, 0.5825, 0.6667, 0.466, 0.6667, 0.3495, 0.8333, 0.3495, 0.8333, 0.466, 0.6667, 0.3495, 0.6667, 0.233, 0.8333, 0.233, 0.8333, 0.3495, 0.6667, 0.233, 0.6667, 0.1165, 0.8333, 0.1165, 0.8333, 0.233, 0.6667, 0.1165, 0.6667, 1.876e-08, 0.8333, 1.876e-08, 0.8333, 0.1165, 0.5, 0.5825, 0.5, 0.466, 0.6667, 0.466, 0.6667, 0.5825, 0.5, 0.466, 0.5, 0.3495, 0.6667, 0.3495, 0.6667, 0.466, 0.5, 0.3495, 0.5, 0.233, 0.6667, 0.233, 0.6667, 0.3495, 0.5, 0.233, 0.5, 0.1165, 0.6667, 0.1165, 0.6667, 0.233, 0.5, 0.1165, 0.5, 1.876e-08, 0.6667, 1.876e-08, 0.6667, 0.1165, 0.3333, 0.5825, 0.3333, 0.466, 0.5, 0.466, 0.5, 0.5825, 0.3333, 0.466, 0.3333, 0.3495, 0.5, 0.3495, 0.5, 0.466, 0.3333, 0.3495, 0.3333, 0.233, 0.5, 0.233, 0.5, 0.3495, 0.3333, 0.233, 0.3333, 0.1165, 0.5, 0.1165, 0.5, 0.233, 0.3333, 0.1165, 0.3333, 3.751e-08, 0.5, 1.876e-08, 0.5, 0.1165, 0.1667, 0.5825, 0.1667, 0.466, 0.3333, 0.466, 0.3333, 0.5825, 0.1667, 0.466, 0.1667, 0.3495, 0.3333, 0.3495, 0.3333, 0.466, 0.1667, 0.3495, 0.1667, 0.233, 0.3333, 0.233, 0.3333, 0.3495, 0.1667, 0.233, 0.1667, 0.1165, 0.3333, 0.1165, 0.3333, 0.233, 0.1667, 0.1165, 0.1667, 3.751e-08, 0.3333, 3.751e-08, 0.3333, 0.1165, 3.001e-07, 0.5825, 2.551e-07, 0.466, 0.1667, 0.466, 0.1667, 0.5825, 2.551e-07, 0.466, 1.726e-07, 0.3495, 0.1667, 0.3495, 0.1667, 0.466, 1.726e-07, 0.3495, 1.275e-07, 0.233, 0.1667, 0.233, 0.1667, 0.3495, 1.275e-07, 0.233, 4.502e-08, 0.1165, 0.1667, 0.1165, 0.1667, 0.233, 4.502e-08, 0.1165, 0.0, 5.627e-08, 0.1667, 3.751e-08, 0.1667, 0.1165])
me_cube_002.materials.append(mat_material_002)
me_cube_002.use_remesh_preserve_volume = False
me_cube_002.use_remesh_preserve_attributes = False
me_cube_002.use_mirror_vertex_groups = False
me_cube_002.update()
me_cube_001 = bpy.data.meshes.new('Cube.001')
me_cube_001.from_pydata([(-1.0, 1.0, 0.5634), (-1.0, -1.0, 0.5634), (1.0, -1.0, 0.5634), (1.0, 1.0, 0.5634), (-1.0, 0.9108, 0.5634), (1.0, 0.9108, 0.5634), (-1.0, -0.9162, 0.5634), (1.0, -0.9162, 0.5634), (0.9548, -1.0, 0.5634), (0.9548, 1.0, 0.5634), (0.9548, 0.9108, 0.5634), (0.9548, -0.9162, 0.5634), (0.9058, -1.0, 0.5634), (0.9058, 1.0, 0.5634), (0.9058, 0.9108, 0.5634), (0.9058, -0.9162, 0.5634), (-1.0, 0.8216, 0.5634), (1.0, 0.8216, 0.5634), (0.9548, 0.8216, 0.5634), (0.9058, 0.8216, 0.5634), (-1.0, -0.8288, 0.5634), (1.0, -0.8288, 0.5634), (0.9548, -0.8288, 0.5634), (0.9058, -0.8288, 0.5634), (-0.9491, -1.0, 0.5634), (-0.9491, 1.0, 0.5634), (-0.9491, 0.9108, 0.5634), (-0.9491, -0.9162, 0.5634), (-0.9491, 0.8216, 0.5634), (-0.9491, -0.8288, 0.5634), (-0.8983, -1.0, 0.5634), (-0.8983, 1.0, 0.5634), (-0.8983, 0.9108, 0.5634), (-0.8983, -0.9162, 0.5634), (-0.8983, 0.8216, 0.5634), (-0.8983, -0.8288, 0.5634), (-0.8983, 0.8216, 0.5479), (-0.8983, -0.8288, 0.5479), (0.9058, -0.8288, 0.5479), (0.9058, 0.8216, 0.5479), (-0.8983, -0.9162, 0.5479), (0.9058, -0.9162, 0.5479), (-0.9491, -0.9162, 0.5479), (-0.9491, 0.9108, 0.5479), (-0.8983, 0.9108, 0.5479), (0.9058, 0.9108, 0.5479), (-0.9491, -0.8288, 0.5479), (-0.9491, 0.8216, 0.5479), (0.9548, -0.8288, 0.5479), (0.9548, -0.9162, 0.5479), (0.9548, 0.8216, 0.5479), (0.9548, 0.9108, 0.5479), (0.6051, -1.0, 0.5634), (0.3045, -1.0, 0.5634), (0.003767, -1.0, 0.5634), (-0.2969, -1.0, 0.5634), (-0.5976, -1.0, 0.5634), (0.6051, 1.0, 0.5634), (0.3045, 1.0, 0.5634), (0.003767, 1.0, 0.5634), (-0.2969, 1.0, 0.5634), (-0.5976, 1.0, 0.5634), (0.6051, 0.9108, 0.5634), (0.3045, 0.9108, 0.5634), (0.003767, 0.9108, 0.5634), (-0.2969, 0.9108, 0.5634), (-0.5976, 0.9108, 0.5634), (0.6051, -0.9162, 0.5634), (0.3045, -0.9162, 0.5634), (0.003767, -0.9162, 0.5634), (-0.2969, -0.9162, 0.5634), (-0.5976, -0.9162, 0.5634), (0.6051, 0.8216, 0.5634), (0.3045, 0.8216, 0.5634), (0.003767, 0.8216, 0.5634), (-0.2969, 0.8216, 0.5634), (-0.5976, 0.8216, 0.5634), (0.6051, -0.8288, 0.5634), (0.3045, -0.8288, 0.5634), (0.003767, -0.8288, 0.5634), (-0.2969, -0.8288, 0.5634), (-0.5976, -0.8288, 0.5634), (-0.5976, -0.8288, 0.5479), (-0.2969, -0.8288, 0.5479), (0.003767, -0.8288, 0.5479), (0.3045, -0.8288, 0.5479), (0.6051, -0.8288, 0.5479), (-0.5976, 0.8216, 0.5479), (-0.2969, 0.8216, 0.5479), (0.003767, 0.8216, 0.5479), (0.3045, 0.8216, 0.5479), (0.6051, 0.8216, 0.5479), (-0.5976, -0.9162, 0.5479), (-0.2969, -0.9162, 0.5479), (0.003767, -0.9162, 0.5479), (0.3045, -0.9162, 0.5479), (0.6051, -0.9162, 0.5479), (-0.5976, 0.9108, 0.5479), (-0.2969, 0.9108, 0.5479), (0.003767, 0.9108, 0.5479), (0.3045, 0.9108, 0.5479), (0.6051, 0.9108, 0.5479), (-1.0, 0.4915, 0.5634), (-1.0, 0.1614, 0.5634), (-1.0, -0.1687, 0.5634), (-1.0, -0.4988, 0.5634), (1.0, 0.4915, 0.5634), (1.0, 0.1614, 0.5634), (1.0, -0.1687, 0.5634), (1.0, -0.4988, 0.5634), (0.9548, 0.4915, 0.5634), (0.9548, 0.1614, 0.5634), (0.9548, -0.1687, 0.5634), (0.9548, -0.4988, 0.5634), (0.9058, 0.4915, 0.5634), (0.9058, 0.1614, 0.5634), (0.9058, -0.1687, 0.5634), (0.9058, -0.4988, 0.5634), (-0.9491, 0.4915, 0.5634), (-0.9491, 0.1614, 0.5634), (-0.9491, -0.1687, 0.5634), (-0.9491, -0.4988, 0.5634), (-0.8983, 0.4915, 0.5634), (-0.8983, 0.1614, 0.5634), (-0.8983, -0.1687, 0.5634), (-0.8983, -0.4988, 0.5634), (-0.8983, 0.4915, 0.5479), (-0.8983, 0.1614, 0.5479), (-0.8983, -0.1687, 0.5479), (-0.8983, -0.4988, 0.5479), (-0.9491, -0.4988, 0.5479), (-0.9491, -0.1687, 0.5479), (-0.9491, 0.1614, 0.5479), (-0.9491, 0.4915, 0.5479), (0.9058, -0.4988, 0.5479), (0.9058, -0.1687, 0.5479), (0.9058, 0.1614, 0.5479), (0.9058, 0.4915, 0.5479), (0.9548, -0.4988, 0.5479), (0.9548, -0.1687, 0.5479), (0.9548, 0.1614, 0.5479), (0.9548, 0.4915, 0.5479), (0.6051, 0.4915, 0.5634), (0.6051, 0.1614, 0.5634), (0.6051, -0.1687, 0.5634), (0.6051, -0.4988, 0.5634), (0.3045, 0.4915, 0.5634), (0.3045, 0.1614, 0.5634), (0.3045, -0.1687, 0.5634), (0.3045, -0.4988, 0.5634), (0.003767, 0.4915, 0.5634), (0.003767, 0.1614, 0.5634), (0.003767, -0.1687, 0.5634), (0.003767, -0.4988, 0.5634), (-0.2969, -0.4988, 0.5634), (-0.2969, -0.1687, 0.5634), (-0.2969, 0.1614, 0.5634), (-0.2969, 0.4915, 0.5634), (-0.5976, -0.4988, 0.5634), (-0.5976, -0.1687, 0.5634), (-0.5976, 0.1614, 0.5634), (-0.5976, 0.4915, 0.5634)], [], [(9, 3, 5, 10), (11, 7, 2, 8), (13, 9, 10, 14), (15, 11, 8, 12), (5, 17, 18, 10), (21, 7, 11, 22), (0, 25, 26, 4), (6, 27, 24, 1), (28, 16, 4, 26), (27, 6, 20, 29), (25, 31, 32, 26), (27, 33, 30, 24), (33, 27, 42, 40), (26, 32, 44, 43), (27, 29, 46, 42), (28, 26, 43, 47), (22, 11, 49, 48), (10, 18, 50, 51), (11, 15, 41, 49), (14, 10, 51, 45), (40, 42, 46, 37), (36, 47, 43, 44), (48, 49, 41, 38), (51, 50, 39, 45), (31, 61, 66, 32), (61, 60, 65, 66), (60, 59, 64, 65), (59, 58, 63, 64), (58, 57, 62, 63), (57, 13, 14, 62), (33, 71, 56, 30), (71, 70, 55, 56), (70, 69, 54, 55), (69, 68, 53, 54), (68, 67, 52, 53), (67, 15, 12, 52), (35, 81, 82, 37), (81, 80, 83, 82), (80, 79, 84, 83), (79, 78, 85, 84), (78, 77, 86, 85), (77, 23, 38, 86), (19, 72, 91, 39), (72, 73, 90, 91), (73, 74, 89, 90), (74, 75, 88, 89), (75, 76, 87, 88), (76, 34, 36, 87), (15, 67, 96, 41), (67, 68, 95, 96), (68, 69, 94, 95), (69, 70, 93, 94), (70, 71, 92, 93), (71, 33, 40, 92), (32, 66, 97, 44), (66, 65, 98, 97), (65, 64, 99, 98), (64, 63, 100, 99), (63, 62, 101, 100), (62, 14, 45, 101), (41, 96, 86, 38), (96, 95, 85, 86), (95, 94, 84, 85), (94, 93, 83, 84), (93, 92, 82, 83), (92, 40, 37, 82), (39, 91, 101, 45), (91, 90, 100, 101), (90, 89, 99, 100), (89, 88, 98, 99), (88, 87, 97, 98), (87, 36, 44, 97), (17, 106, 110, 18), (106, 107, 111, 110), (107, 108, 112, 111), (108, 109, 113, 112), (109, 21, 22, 113), (20, 105, 121, 29), (105, 104, 120, 121), (104, 103, 119, 120), (103, 102, 118, 119), (102, 16, 28, 118), (34, 122, 126, 36), (122, 123, 127, 126), (123, 124, 128, 127), (124, 125, 129, 128), (125, 35, 37, 129), (29, 121, 130, 46), (121, 120, 131, 130), (120, 119, 132, 131), (119, 118, 133, 132), (118, 28, 47, 133), (23, 117, 134, 38), (117, 116, 135, 134), (116, 115, 136, 135), (115, 114, 137, 136), (114, 19, 39, 137), (18, 110, 141, 50), (110, 111, 140, 141), (111, 112, 139, 140), (112, 113, 138, 139), (113, 22, 48, 138), (46, 130, 129, 37), (130, 131, 128, 129), (131, 132, 127, 128), (132, 133, 126, 127), (133, 47, 36, 126), (50, 141, 137, 39), (141, 140, 136, 137), (140, 139, 135, 136), (139, 138, 134, 135), (138, 48, 38, 134), (77, 145, 117, 23), (145, 144, 116, 117), (144, 143, 115, 116), (143, 142, 114, 115), (142, 72, 19, 114), (78, 149, 145, 77), (149, 148, 144, 145), (148, 147, 143, 144), (147, 146, 142, 143), (146, 73, 72, 142), (79, 153, 149, 78), (153, 152, 148, 149), (152, 151, 147, 148), (151, 150, 146, 147), (150, 74, 73, 146), (80, 154, 153, 79), (154, 155, 152, 153), (155, 156, 151, 152), (156, 157, 150, 151), (157, 75, 74, 150), (81, 158, 154, 80), (158, 159, 155, 154), (159, 160, 156, 155), (160, 161, 157, 156), (161, 76, 75, 157), (35, 125, 158, 81), (125, 124, 159, 158), (124, 123, 160, 159), (123, 122, 161, 160), (122, 34, 76, 161)])
me_cube_001.polygons.foreach_set('material_index', [0, 0, 0, 0, 0, 0, 0, 0, 0, 0, 0, 0, 1, 1, 1, 1, 1, 1, 1, 1, 1, 1, 1, 1, 0, 0, 0, 0, 0, 0, 0, 0, 0, 0, 0, 0, 1, 1, 1, 1, 1, 1, 1, 1, 1, 1, 1, 1, 1, 1, 1, 1, 1, 1, 1, 1, 1, 1, 1, 1, 1, 1, 1, 1, 1, 1, 1, 1, 1, 1, 1, 1, 0, 0, 0, 0, 0, 0, 0, 0, 0, 0, 1, 1, 1, 1, 1, 1, 1, 1, 1, 1, 1, 1, 1, 1, 1, 1, 1, 1, 1, 1, 1, 1, 1, 1, 1, 1, 1, 1, 1, 1, 0, 0, 0, 0, 0, 0, 0, 0, 0, 0, 0, 0, 0, 0, 0, 0, 0, 0, 0, 0, 0, 0, 0, 0, 0, 0, 0, 0, 0, 0])
me_cube_001.materials.append(mat_techo)
me_cube_001.materials.append(mat_adorno_techo)
me_cube_001.use_remesh_preserve_volume = False
me_cube_001.use_remesh_preserve_attributes = False
me_cube_001.use_mirror_vertex_groups = False
me_cube_001.update()

# ---- objects
ob_point_004 = bpy.data.objects.new('Point.004', light_point_000)
ob_torus_000 = bpy.data.objects.new('Torus.000', me_torus_002)
ob_torus_001 = bpy.data.objects.new('Torus.001', me_torus_001)
ob_cylinder_001 = bpy.data.objects.new('Cylinder.001', me_cylinder_002)
ob_sphere_001 = bpy.data.objects.new('Sphere.001', me_sphere_001)
ob_sphere = bpy.data.objects.new('Sphere', me_sphere)
ob_cylinder = bpy.data.objects.new('Cylinder', me_cylinder)
ob_plane = bpy.data.objects.new('Plane', me_plane_001)
ob_point_003 = bpy.data.objects.new('Point.003', light_point_005)
ob_point_002 = bpy.data.objects.new('Point.002', light_point_004)
ob_point_001 = bpy.data.objects.new('Point.001', light_point_003)
ob_point = bpy.data.objects.new('Point', light_point_002)
ob_cube_003 = bpy.data.objects.new('Cube.003', me_cube_003)
ob_cube_002 = bpy.data.objects.new('Cube.002', me_cube_002)
ob_cube_001 = bpy.data.objects.new('Cube.001', me_cube_001)

# ---- transforms, parenting, visibility, modifiers, constraints
ob_point_004.location = (-0.2546, -0.1666, -5.568)
ob_point_004.lineart.crease_threshold = 0.0
ob_torus_000.location = (-2.988, 0.01215, 4.273)
ob_torus_000.scale = (0.6661, 0.6661, 0.6661)
ob_torus_000.lineart.crease_threshold = 0.0
ob_torus_001.location = (3.297, 0.01215, 4.237)
ob_torus_001.scale = (0.6249, 0.6249, 0.6249)
ob_torus_001.lineart.crease_threshold = 0.0
ob_cylinder_001.location = (-2.988, 0.01215, 4.273)
ob_cylinder_001.scale = (0.5301, 0.5301, 0.02637)
ob_cylinder_001.lineart.crease_threshold = 0.0
ob_sphere_001.location = (-2.988, 0.01215, 4.217)
ob_sphere_001.scale = (0.06076, 0.06076, 0.06076)
ob_sphere_001.lineart.crease_threshold = 0.0
ob_sphere.location = (3.297, 0.01215, 4.217)
ob_sphere.scale = (0.06076, 0.06076, 0.06076)
ob_sphere.lineart.crease_threshold = 0.0
ob_cylinder.location = (3.297, 0.01215, 4.273)
ob_cylinder.scale = (0.5301, 0.5301, 0.02637)
ob_cylinder.lineart.crease_threshold = 0.0
ob_plane.location = (2.094, -7.765, 8.064)
ob_plane.rotation_euler = (-1.571, -0.0, 0.0)
ob_plane.lineart.crease_threshold = 0.0
ob_point_003.location = (1.57, 7.883, 6.867)
ob_point_003.lineart.crease_threshold = 0.0
ob_point_002.location = (1.253, -8.919, 7.994)
ob_point_002.lineart.crease_threshold = 0.0
ob_point_001.location = (-3.167, 0.9809, 2.705)
ob_point_001.lineart.crease_threshold = 0.0
ob_point.location = (4.777, -2.352, 1.334)
ob_point.lineart.crease_threshold = 0.0
ob_cube_003.location = (-0.6651, -1.371e-09, 2.341)
ob_cube_003.lock_rotations_4d = False
ob_cube_003.empty_display_type = 'ARROWS'
ob_cube_003.lineart.crease_threshold = 0.0
ob_cube_002.location = (0.0, -1.371e-09, 2.749)
ob_cube_002.lock_rotations_4d = False
ob_cube_002.empty_display_type = 'ARROWS'
ob_cube_002.lineart.crease_threshold = 0.0
ob_cube_001.location = (0.0, -1.371e-09, 2.749)
ob_cube_001.scale = (6.06, 3.473, 2.748)
ob_cube_001.lock_rotations_4d = False
ob_cube_001.empty_display_type = 'ARROWS'
ob_cube_001.lineart.crease_threshold = 0.0

# ---- collection membership
col_collection_1.objects.link(ob_point_004)
col_collection_1.objects.link(ob_torus_000)
col_collection_1.objects.link(ob_torus_001)
col_collection_1.objects.link(ob_cylinder_001)
col_collection_1.objects.link(ob_sphere_001)
col_collection_1.objects.link(ob_sphere)
col_collection_1.objects.link(ob_cylinder)
col_collection_1.objects.link(ob_plane)
col_collection_1.objects.link(ob_point_003)
col_collection_1.objects.link(ob_point_002)
col_collection_1.objects.link(ob_point_001)
col_collection_1.objects.link(ob_point)
col_collection_1.objects.link(ob_cube_003)
col_collection_1.objects.link(ob_cube_002)
col_collection_1.objects.link(ob_cube_001)

# ---- scene / render settings (as saved in the file)
scene.frame_start = 1; scene.frame_end = 250; scene.frame_set(1)
scene.render.engine = 'BLENDER_EEVEE_NEXT'
scene.render.image_settings.color_mode = 'RGB'
scene.render.image_settings.compression = 90
scene.render.resolution_y = 1372
scene.render.resolution_percentage = 50
scene.render.dither_intensity = 0.0
scene.render.bake_margin = 2
scene.render.bake_bias = 0.0
scene.cycles.use_denoising = False
scene.cycles.samples = 10
scene.cycles.sampling_pattern = 'TABULATED_SOBOL'
scene.cycles.light_sampling_threshold = 0.0
scene.cycles.use_adaptive_sampling = False
scene.cycles.use_light_tree = False
scene.cycles.blur_glossy = 0.0
scene.cycles.volume_bounces = 1
scene.cycles.pixel_filter_type = 'GAUSSIAN'
scene.cycles.sample_clamp_indirect = 0.0
scene.view_settings.view_transform = 'Standard'
bpy.context.view_layer.update()

# ---- added for rendering (the .blend has no active camera): camera
cam_auto = bpy.data.cameras.new('AutoCamera')
cam_auto.lens = 50.0
cam_auto.sensor_width = 36.0
cam_auto.clip_end = 1000.0
ob_auto_camera = bpy.data.objects.new('AutoCamera', cam_auto)
scene.collection.objects.link(ob_auto_camera)
ob_auto_camera.location = (14.3144, -17.0574, 13.4941)
ob_auto_camera.rotation_euler = (1.09748, -7.21219e-08, 0.694738)
scene.camera = ob_auto_camera
bpy.context.view_layer.update()
